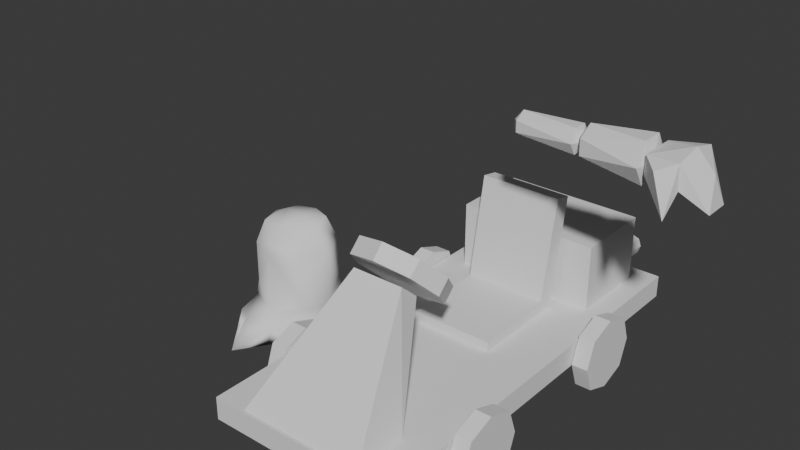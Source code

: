 # Source: the_knight_guy_wKart.blend  (saved by Blender 5.0.119; exported with 4.5.12 LTS)
import bpy
from mathutils import Matrix  # noqa: F401  (used for matrix-valued properties, if any)

bpy.ops.wm.read_factory_settings(use_empty=True)
scene = bpy.context.scene
scene.name = 'Scene'

# ---- collections
col_knight = bpy.data.collections.new('Knight'); scene.collection.children.link(col_knight)
col_body = bpy.data.collections.new('Body'); col_knight.children.link(col_body)
col_arms = bpy.data.collections.new('Arms'); col_knight.children.link(col_arms)
col_arm_l = bpy.data.collections.new('Arm L'); col_arms.children.link(col_arm_l)
col_arm_r = bpy.data.collections.new('Arm R'); col_arms.children.link(col_arm_r)
col_legs = bpy.data.collections.new('Legs'); col_knight.children.link(col_legs)
col_leg_l = bpy.data.collections.new('Leg L'); col_legs.children.link(col_leg_l)
col_leg_r = bpy.data.collections.new('Leg R'); col_legs.children.link(col_leg_r)
col_refrence = bpy.data.collections.new('Refrence'); scene.collection.children.link(col_refrence)
col_armature = bpy.data.collections.new('Armature'); scene.collection.children.link(col_armature)
col_kart_rd = bpy.data.collections.new('Kart rd'); scene.collection.children.link(col_kart_rd)

# ---- materials (node trees are filled in below, after node groups)
mat_material = bpy.data.materials.new('Material')
mat_material.alpha_threshold = 0.0
mat_material.use_backface_culling_lightprobe_volume = False
mat_material.roughness = 0.5
mat_material.line_color = (0.0, 0.0, 0.0, 1.0)

# ---- material node trees
mat_material.use_nodes = True; mat_material.node_tree.nodes.clear()
_N = mat_material.node_tree.nodes; _L = mat_material.node_tree.links
n0 = _N.new('ShaderNodeOutputMaterial'); n0.name = 'Material Output'; n0.location = (200, 100)
n1 = _N.new('ShaderNodeBsdfPrincipled'); n1.name = 'Principled BSDF'; n1.location = (-200, 100)
_L.new(n1.outputs[0], n0.inputs[0])
n0.is_active_output = True

# ---- world
world_world = bpy.data.worlds.new('World'); scene.world = world_world
world_world.use_nodes = True; world_world.node_tree.nodes.clear()
_N = world_world.node_tree.nodes; _L = world_world.node_tree.links
n0 = _N.new('ShaderNodeOutputWorld'); n0.name = 'World Output'; n0.location = (200, 100)
n1 = _N.new('ShaderNodeBackground'); n1.name = 'Background'; n1.location = (-200, 100)
n1.inputs[0].default_value = (0.05088, 0.05088, 0.05088, 1.0)
_L.new(n1.outputs[0], n0.inputs[0])
n0.is_active_output = True
world_world.color = (0.05088, 0.05088, 0.05088)
world_world.sun_shadow_jitter_overblur = 0.0

# ---- meshes
me_roundcube = bpy.data.meshes.new('Roundcube')
me_roundcube.from_pydata([(0.0, 100.0, 203.8), (-70.71, 70.71, 203.8), (2.046e-12, 93.54, 236.0), (-100.0, -0.01066, 203.8), (-70.71, -70.71, 203.8), (-70.16, -0.01016, 262.1), (0.0, -100.0, 203.8), (-2.987e-07, 69.66, 262.8), (-54.09, 54.15, 262.4), (-31.27, -0.01065, 280.2), (7.709e-07, -69.66, 262.8), (-47.84, -54.15, 262.4), (-4.832e-07, -130.2, -1.281), (-66.07, -136.5, -1.281), (-86.47, -87.63, -1.281), (-130.9, -23.84, -1.281), (-119.2, 40.05, -1.281), (-122.7, 89.2, -1.281), (-50.81, 161.0, -1.281), (-3.961e-06, 236.9, -1.281), (40.73, 144.9, 34.6), (0.0, 110.5, 63.94), (-40.73, 144.9, 34.6), (-70.71, 70.71, 97.03), (-71.74, 78.57, 61.23), (-108.9, 37.75, 29.11), (-101.0, -0.01271, 61.72), (-76.18, -82.13, 29.41), (-70.71, -70.71, 97.03), (4.905e-07, -121.6, 32.76), (0.0, -104.7, 62.97), (70.71, 70.71, 203.8), (100.0, -0.01064, 203.8), (70.71, -70.71, 203.8), (70.16, -0.01015, 262.1), (54.09, 54.15, 262.4), (31.27, -0.01064, 280.2), (47.84, -54.15, 262.4), (66.07, -136.5, -1.281), (86.47, -87.63, -1.281), (130.9, -23.84, -1.281), (119.2, 40.05, -1.281), (122.7, 89.2, -1.281), (61.77, 161.0, -1.281), (70.71, 70.71, 97.03), (71.74, 78.57, 61.23), (108.9, 37.75, 29.11), (101.0, -0.01269, 61.72), (76.18, -82.13, 29.41), (70.71, -70.71, 97.03)], [], [(2, 8, 7), (5, 8, 1), (5, 11, 9), (6, 11, 4), (8, 9, 7), (22, 21, 20), (25, 24, 22), (26, 23, 24), (27, 26, 25), (27, 30, 28), (0, 23, 1), (18, 22, 19), (3, 1, 23), (17, 22, 18), (16, 25, 17), (3, 28, 4), (15, 25, 16), (14, 27, 15), (13, 27, 14), (12, 29, 13), (39, 12, 14), (0, 1, 2), (2, 1, 8), (3, 5, 1), (3, 4, 5), (5, 9, 8), (5, 4, 11), (6, 10, 11), (10, 9, 11), (22, 24, 21), (24, 23, 21), (25, 26, 24), (27, 28, 26), (30, 27, 29), (0, 21, 23), (19, 22, 20), (3, 23, 26), (17, 25, 22), (3, 26, 28), (15, 27, 25), (13, 29, 27), (41, 39, 14), (43, 41, 16), (18, 43, 16), (16, 17, 18), (14, 15, 16), (2, 7, 35), (34, 31, 35), (34, 36, 37), (6, 33, 37), (35, 7, 36), (9, 10, 36), (46, 20, 45), (47, 45, 44), (48, 46, 47), (48, 47, 49), (30, 48, 49), (0, 31, 44), (20, 43, 19), (47, 44, 32), (42, 43, 20), (41, 42, 46), (32, 33, 49), (40, 41, 46), (39, 40, 48), (30, 49, 6), (38, 39, 48), (12, 38, 29), (12, 13, 14), (0, 2, 31), (2, 35, 31), (32, 31, 34), (32, 34, 33), (34, 35, 36), (34, 37, 33), (6, 37, 10), (7, 9, 36), (10, 37, 36), (20, 21, 45), (45, 21, 44), (46, 45, 47), (29, 48, 30), (0, 44, 21), (31, 32, 44), (42, 20, 46), (32, 49, 47), (40, 46, 48), (33, 6, 49), (38, 48, 29), (39, 38, 12), (41, 40, 39), (43, 42, 41), (18, 19, 43), (14, 16, 41), (28, 6, 4), (6, 28, 30)])
me_roundcube.polygons.foreach_set('use_smooth', [True] * 96)
_k = set([(12, 13), (12, 38), (13, 14), (14, 15), (15, 16), (16, 17), (17, 18), (18, 19), (19, 43), (38, 39), (39, 40), (40, 41), (41, 42), (42, 43)])
me_roundcube.attributes.new('sharp_edge', 'BOOLEAN', 'EDGE').data.foreach_set('value', [ (min(e.vertices), max(e.vertices)) in _k for e in me_roundcube.edges])
_uv = me_roundcube.uv_layers.new(name='UVMap')
_uv.uv.foreach_set('vector', [0.05454, 0.295, 0.06831, 0.3393, 0.03534, 0.3342, 0.1242, 0.3737, 0.08005, 0.3673, 0.1096, 0.3471, 0.1374, 0.4004, 0.122, 0.4372, 0.1053, 0.4135, 0.1482, 0.5, 0.1104, 0.4667, 0.1496, 0.4678, 0.06831, 0.3393, 0.04187, 0.3769, 0.03534, 0.3342, 0.2324, 0.1045, 0.1665, 0.1167, 0.188, 0.07631, 0.3092, 0.2006, 0.2436, 0.1885, 0.2739, 0.1467, 0.2762, 0.2386, 0.2088, 0.2224, 0.2436, 0.1885, 0.3573, 0.3076, 0.2999, 0.2849, 0.336, 0.2547, 0.3756, 0.3709, 0.3448, 0.4463, 0.3348, 0.3885, 0.04399, 0.236, 0.1734, 0.1803, 0.07817, 0.2644, 0.297, 0.1083, 0.2324, 0.1045, 0.269, 0.03808, 0.1533, 0.3588, 0.1096, 0.3471, 0.1734, 0.1803, 0.3434, 0.1548, 0.2739, 0.1467, 0.297, 0.1083, 0.364, 0.2265, 0.3092, 0.2006, 0.3434, 0.1548, 0.1533, 0.3588, 0.2767, 0.3506, 0.1663, 0.3899, 0.3947, 0.2811, 0.336, 0.2547, 0.364, 0.2265, 0.4122, 0.3517, 0.3573, 0.3076, 0.3947, 0.2811, 0.4367, 0.4184, 0.3756, 0.3709, 0.4122, 0.3517, 0.4396, 0.5, 0.387, 0.4344, 0.4367, 0.4184, 0.4122, 0.6484, 0.4396, 0.5, 0.4122, 0.3517, 0.04399, 0.236, 0.07817, 0.2644, 0.05454, 0.295, 0.05454, 0.295, 0.08938, 0.3162, 0.06831, 0.3393, 0.1533, 0.3588, 0.1242, 0.3737, 0.1096, 0.3471, 0.1533, 0.3588, 0.1663, 0.3899, 0.1374, 0.4004, 0.1242, 0.3737, 0.09221, 0.3909, 0.08005, 0.3673, 0.1374, 0.4004, 0.1506, 0.4322, 0.122, 0.4372, 0.1482, 0.5, 0.1003, 0.5, 0.1104, 0.4667, 0.04943, 0.4728, 0.07778, 0.4406, 0.1104, 0.4667, 0.2324, 0.1045, 0.2044, 0.1461, 0.1665, 0.1167, 0.2044, 0.1461, 0.1734, 0.1803, 0.141, 0.1493, 0.3092, 0.2006, 0.2762, 0.2386, 0.2436, 0.1885, 0.3756, 0.3709, 0.3348, 0.3885, 0.3183, 0.3318, 0.3448, 0.5537, 0.3756, 0.3709, 0.387, 0.5656, 0.04399, 0.236, 0.141, 0.1493, 0.1734, 0.1803, 0.269, 0.03808, 0.2324, 0.1045, 0.188, 0.07631, 0.1533, 0.3588, 0.2088, 0.2224, 0.2599, 0.3087, 0.3434, 0.1548, 0.3092, 0.2006, 0.2739, 0.1467, 0.1533, 0.3588, 0.2599, 0.3087, 0.2767, 0.3506, 0.3947, 0.2811, 0.3573, 0.3076, 0.336, 0.2547, 0.4367, 0.4184, 0.387, 0.4344, 0.3756, 0.3709, 0.364, 0.7735, 0.4122, 0.6484, 0.4122, 0.3517, 0.297, 0.8917, 0.364, 0.7735, 0.364, 0.2265, 0.297, 0.1083, 0.297, 0.8917, 0.364, 0.2265, 0.364, 0.2265, 0.3434, 0.1548, 0.297, 0.1083, 0.4122, 0.3517, 0.3947, 0.2811, 0.364, 0.2265, 0.05453, 0.705, 0.03534, 0.6659, 0.0683, 0.6607, 0.1242, 0.6263, 0.1096, 0.6529, 0.08005, 0.6327, 0.1374, 0.5997, 0.1053, 0.5865, 0.122, 0.5628, 0.1482, 0.5, 0.1496, 0.5323, 0.1104, 0.5333, 0.0683, 0.6607, 0.03534, 0.6659, 0.04186, 0.6232, 0.01607, 0.5663, 0.04943, 0.5273, 0.07778, 0.5594, 0.3092, 0.7994, 0.2738, 0.8534, 0.2436, 0.8115, 0.2762, 0.7615, 0.2436, 0.8115, 0.2088, 0.7777, 0.3573, 0.6924, 0.3359, 0.7453, 0.2998, 0.7151, 0.3348, 0.6115, 0.3183, 0.6682, 0.2767, 0.6494, 0.3448, 0.5537, 0.3348, 0.6115, 0.2912, 0.5983, 0.04398, 0.764, 0.07816, 0.7356, 0.1734, 0.8197, 0.188, 0.07631, 0.297, 0.8917, 0.269, 0.03808, 0.2599, 0.6914, 0.1734, 0.8197, 0.1533, 0.6412, 0.3433, 0.8453, 0.297, 0.8917, 0.2738, 0.8534, 0.364, 0.7735, 0.3433, 0.8453, 0.3092, 0.7994, 0.1533, 0.6412, 0.1663, 0.6102, 0.2767, 0.6494, 0.3947, 0.719, 0.364, 0.7735, 0.3359, 0.7453, 0.4122, 0.6484, 0.3947, 0.719, 0.3573, 0.6924, 0.3448, 0.5537, 0.2912, 0.5983, 0.1825, 0.5, 0.4367, 0.5817, 0.4122, 0.6484, 0.3756, 0.6292, 0.4396, 0.5, 0.4367, 0.5817, 0.387, 0.5656, 0.4396, 0.5, 0.4367, 0.4184, 0.4122, 0.3517, 0.04398, 0.764, 0.05453, 0.705, 0.07816, 0.7356, 0.05453, 0.705, 0.0683, 0.6607, 0.08937, 0.6838, 0.1533, 0.6412, 0.1096, 0.6529, 0.1242, 0.6263, 0.1533, 0.6412, 0.1374, 0.5997, 0.1663, 0.6102, 0.1242, 0.6263, 0.08005, 0.6327, 0.0922, 0.6091, 0.1374, 0.5997, 0.122, 0.5628, 0.1505, 0.5678, 0.1482, 0.5, 0.1104, 0.5333, 0.1003, 0.5, 0.03534, 0.6659, 0.0001002, 0.6148, 0.04186, 0.6232, 0.04943, 0.5273, 0.1104, 0.5333, 0.07778, 0.5594, 0.2324, 0.8955, 0.1665, 0.8833, 0.2044, 0.8539, 0.2044, 0.8539, 0.141, 0.8507, 0.1734, 0.8197, 0.3092, 0.7994, 0.2436, 0.8115, 0.2762, 0.7615, 0.387, 0.5656, 0.3348, 0.6115, 0.3448, 0.5537, 0.04398, 0.764, 0.1734, 0.8197, 0.141, 0.8507, 0.1096, 0.6529, 0.1533, 0.6412, 0.1734, 0.8197, 0.3433, 0.8453, 0.2738, 0.8534, 0.3092, 0.7994, 0.1533, 0.6412, 0.2767, 0.6494, 0.2599, 0.6914, 0.3947, 0.719, 0.3359, 0.7453, 0.3573, 0.6924, 0.1496, 0.5323, 0.1825, 0.5, 0.2767, 0.6494, 0.4367, 0.5817, 0.3756, 0.6292, 0.387, 0.5656, 0.4122, 0.6484, 0.4367, 0.5817, 0.4396, 0.5, 0.364, 0.7735, 0.3947, 0.719, 0.4122, 0.6484, 0.297, 0.8917, 0.3433, 0.8453, 0.364, 0.7735, 0.297, 0.1083, 0.2689, 0.9619, 0.297, 0.8917, 0.4122, 0.3517, 0.364, 0.2265, 0.364, 0.7735, 0.2767, 0.3506, 0.1825, 0.5, 0.1496, 0.4678, 0.1825, 0.5, 0.2767, 0.3506, 0.3448, 0.4463])
me_roundcube.update()
me_roundcube.normals_split_custom_set([tuple(v) for v in zip(*[iter([0.05105, 0.7541, 0.6548, -0.2993, 0.598, 0.7435, -8.655e-09, 0.7388, 0.6739, -0.6603, 0.2905, 0.6926, -0.2993, 0.598, 0.7435, -0.7768, 0.4463, 0.4443, -0.6603, 0.2905, 0.6926, -0.4248, -0.2697, 0.8642, -0.4422, -0.007629, 0.8969, -0.1835, -0.8708, 0.4561, -0.4248, -0.2697, 0.8642, -0.4101, -0.8832, 0.2275, -0.2993, 0.598, 0.7435, -0.4422, -0.007629, 0.8969, -8.655e-09, 0.7388, 0.6739, -0.548, 0.5374, 0.641, 0.02986, 0.8306, 0.556, 0.4391, 0.3155, 0.8412, -0.8963, 0.1155, 0.4282, -0.6909, 0.7165, 0.09634, -0.548, 0.5374, 0.641, -0.977, 0.106, -0.1851, -0.4897, 0.8594, 0.1468, -0.6909, 0.7165, 0.09634, -0.738, -0.6207, 0.2647, -0.977, 0.106, -0.1851, -0.8963, 0.1155, 0.4282, -0.738, -0.6207, 0.2647, 0.3412, -0.9188, 0.1984, -0.5824, -0.7652, 0.2745, -0.08766, 0.996, -0.01618, -0.4897, 0.8594, 0.1468, -0.7768, 0.4463, 0.4443, 0.8687, 0.4633, -0.1749, -0.548, 0.5374, 0.641, -0.6082, -0.5483, 0.574, -0.9227, 0.3012, 0.2407, -0.7768, 0.4463, 0.4443, -0.4897, 0.8594, 0.1468, -0.7206, 0.3394, 0.6046, -0.548, 0.5374, 0.641, 0.8687, 0.4633, -0.1749, -0.9175, 0.01727, 0.3973, -0.8963, 0.1155, 0.4282, -0.7206, 0.3394, 0.6046, -0.9227, 0.3012, 0.2407, -0.5824, -0.7652, 0.2745, -0.4101, -0.8832, 0.2275, -0.801, -0.1741, 0.5728, -0.8963, 0.1155, 0.4282, -0.9175, 0.01727, 0.3973, -0.8191, -0.4502, 0.3555, -0.738, -0.6207, 0.2647, -0.801, -0.1741, 0.5728, -0.4444, -0.739, 0.5064, -0.738, -0.6207, 0.2647, -0.8191, -0.4502, 0.3555, -6.841e-05, -0.9698, 0.2441, -0.2849, -0.853, 0.4374, -0.4444, -0.739, 0.5064, 4.533e-10, 0.0, -1.0, 6.593e-05, -0.001581, -1.0, -8.187e-05, -0.0007626, -1.0, -0.08766, 0.996, -0.01618, -0.7768, 0.4463, 0.4443, 0.05105, 0.7541, 0.6548, 0.05105, 0.7541, 0.6548, -0.7768, 0.4463, 0.4443, -0.2993, 0.598, 0.7435, -0.9227, 0.3012, 0.2407, -0.6603, 0.2905, 0.6926, -0.7768, 0.4463, 0.4443, -0.9227, 0.3012, 0.2407, -0.4101, -0.8832, 0.2275, -0.6603, 0.2905, 0.6926, -0.6603, 0.2905, 0.6926, -0.4422, -0.007629, 0.8969, -0.2993, 0.598, 0.7435, -0.6603, 0.2905, 0.6926, -0.4101, -0.8832, 0.2275, -0.4248, -0.2697, 0.8642, -0.1835, -0.8708, 0.4561, -0.2311, -0.6156, 0.7534, -0.4248, -0.2697, 0.8642, -0.2311, -0.6156, 0.7534, -0.4422, -0.007629, 0.8969, -0.4248, -0.2697, 0.8642, -0.548, 0.5374, 0.641, -0.6909, 0.7165, 0.09634, 0.02986, 0.8306, 0.556, -0.6909, 0.7165, 0.09634, -0.4897, 0.8594, 0.1468, 0.02986, 0.8306, 0.556, -0.8963, 0.1155, 0.4282, -0.977, 0.106, -0.1851, -0.6909, 0.7165, 0.09634, -0.738, -0.6207, 0.2647, -0.5824, -0.7652, 0.2745, -0.977, 0.106, -0.1851, 0.3412, -0.9188, 0.1984, -0.738, -0.6207, 0.2647, -0.2849, -0.853, 0.4374, -0.08766, 0.996, -0.01618, 0.02986, 0.8306, 0.556, -0.4897, 0.8594, 0.1468, -0.6082, -0.5483, 0.574, -0.548, 0.5374, 0.641, 0.4391, 0.3155, 0.8412, -0.9227, 0.3012, 0.2407, -0.4897, 0.8594, 0.1468, -0.977, 0.106, -0.1851, -0.7206, 0.3394, 0.6046, -0.8963, 0.1155, 0.4282, -0.548, 0.5374, 0.641, -0.9227, 0.3012, 0.2407, -0.977, 0.106, -0.1851, -0.5824, -0.7652, 0.2745, -0.801, -0.1741, 0.5728, -0.738, -0.6207, 0.2647, -0.8963, 0.1155, 0.4282, -0.4444, -0.739, 0.5064, -0.2849, -0.853, 0.4374, -0.738, -0.6207, 0.2647, -0.0816, 0.02787, -0.9963, 4.533e-10, 0.0, -1.0, -8.187e-05, -0.0007626, -1.0, 0.6008, -0.7086, 0.3701, -0.0816, 0.02787, -0.9963, 0.08114, 0.02919, -0.9963, -0.5819, -0.6638, 0.4698, 0.6008, -0.7086, 0.3701, 0.08114, 0.02919, -0.9963, 0.08114, 0.02919, -0.9963, -0.07596, -0.0004106, -0.9971, -0.5819, -0.6638, 0.4698, -8.187e-05, -0.0007626, -1.0, -0.1044, -0.03368, -0.994, 0.08114, 0.02919, -0.9963, 0.05105, 0.7541, 0.6548, -8.655e-09, 0.7388, 0.6739, 0.3614, 0.6807, 0.6373, 0.8161, 0.2508, 0.5206, 0.6209, 0.5899, 0.5162, 0.3614, 0.6807, 0.6373, 0.8161, 0.2508, 0.5206, 0.2692, -0.2568, 0.9282, 0.6224, -0.2587, 0.7387, -0.1835, -0.8708, 0.4561, 0.5865, -0.6109, 0.5317, 0.6224, -0.2587, 0.7387, 0.3614, 0.6807, 0.6373, -8.655e-09, 0.7388, 0.6739, 0.2692, -0.2568, 0.9282, -0.4422, -0.007629, 0.8969, -0.2311, -0.6156, 0.7534, 0.2692, -0.2568, 0.9282, 0.8415, 0.06367, 0.5365, 0.4391, 0.3155, 0.8412, 0.8458, 0.5259, 0.08956, 0.9339, 0.04088, 0.3552, 0.8458, 0.5259, 0.08956, 0.497, 0.8579, 0.1307, 0.7796, -0.4492, 0.4365, 0.8415, 0.06367, 0.5365, 0.9339, 0.04088, 0.3552, 0.7796, -0.4492, 0.4365, 0.9339, 0.04088, 0.3552, 0.8949, -0.4229, 0.1424, 0.3412, -0.9188, 0.1984, 0.7796, -0.4492, 0.4365, 0.8949, -0.4229, 0.1424, -0.08766, 0.996, -0.01618, 0.6209, 0.5899, 0.5162, 0.497, 0.8579, 0.1307, 0.4391, 0.3155, 0.8412, -0.8309, 0.5194, -0.1998, -0.6082, -0.5483, 0.574, 0.9339, 0.04088, 0.3552, 0.497, 0.8579, 0.1307, 1.0, -5.448e-05, 0.008898, 0.7147, 0.322, 0.6209, -0.8309, 0.5194, -0.1998, 0.4391, 0.3155, 0.8412, 0.9175, 0.01711, 0.3973, 0.7147, 0.322, 0.6209, 0.8415, 0.06367, 0.5365, 1.0, -5.448e-05, 0.008898, 0.5865, -0.6109, 0.5317, 0.8949, -0.4229, 0.1424, 0.8012, -0.1742, 0.5725, 0.9175, 0.01711, 0.3973, 0.8415, 0.06367, 0.5365, 0.8191, -0.4502, 0.3555, 0.8012, -0.1742, 0.5725, 0.7796, -0.4492, 0.4365, 0.3412, -0.9188, 0.1984, 0.8949, -0.4229, 0.1424, -0.1835, -0.8708, 0.4561, 0.4444, -0.739, 0.5063, 0.8191, -0.4502, 0.3555, 0.7796, -0.4492, 0.4365, -6.841e-05, -0.9698, 0.2441, 0.4444, -0.739, 0.5063, -0.2849, -0.853, 0.4374, 6.593e-05, -0.001581, -1.0, -0.086, -0.1306, -0.9877, -8.187e-05, -0.0007626, -1.0, -0.08766, 0.996, -0.01618, 0.05105, 0.7541, 0.6548, 0.6209, 0.5899, 0.5162, 0.05105, 0.7541, 0.6548, 0.3614, 0.6807, 0.6373, 0.6209, 0.5899, 0.5162, 1.0, -5.448e-05, 0.008898, 0.6209, 0.5899, 0.5162, 0.8161, 0.2508, 0.5206, 1.0, -5.448e-05, 0.008898, 0.8161, 0.2508, 0.5206, 0.5865, -0.6109, 0.5317, 0.8161, 0.2508, 0.5206, 0.3614, 0.6807, 0.6373, 0.2692, -0.2568, 0.9282, 0.8161, 0.2508, 0.5206, 0.6224, -0.2587, 0.7387, 0.5865, -0.6109, 0.5317, -0.1835, -0.8708, 0.4561, 0.6224, -0.2587, 0.7387, -0.2311, -0.6156, 0.7534, -8.655e-09, 0.7388, 0.6739, -0.4422, -0.007629, 0.8969, 0.2692, -0.2568, 0.9282, -0.2311, -0.6156, 0.7534, 0.6224, -0.2587, 0.7387, 0.2692, -0.2568, 0.9282, 0.4391, 0.3155, 0.8412, 0.02986, 0.8306, 0.556, 0.8458, 0.5259, 0.08956, 0.8458, 0.5259, 0.08956, 0.02986, 0.8306, 0.556, 0.497, 0.8579, 0.1307, 0.8415, 0.06367, 0.5365, 0.8458, 0.5259, 0.08956, 0.9339, 0.04088, 0.3552, -0.2849, -0.853, 0.4374, 0.7796, -0.4492, 0.4365, 0.3412, -0.9188, 0.1984, -0.08766, 0.996, -0.01618, 0.497, 0.8579, 0.1307, 0.02986, 0.8306, 0.556, 0.6209, 0.5899, 0.5162, 1.0, -5.448e-05, 0.008898, 0.497, 0.8579, 0.1307, 0.7147, 0.322, 0.6209, 0.4391, 0.3155, 0.8412, 0.8415, 0.06367, 0.5365, 1.0, -5.448e-05, 0.008898, 0.8949, -0.4229, 0.1424, 0.9339, 0.04088, 0.3552, 0.8012, -0.1742, 0.5725, 0.8415, 0.06367, 0.5365, 0.7796, -0.4492, 0.4365, 0.5865, -0.6109, 0.5317, -0.1835, -0.8708, 0.4561, 0.8949, -0.4229, 0.1424, 0.4444, -0.739, 0.5063, 0.7796, -0.4492, 0.4365, -0.2849, -0.853, 0.4374, 4.533e-10, 0.0, -1.0, 0.08604, -0.1307, -0.9877, 6.593e-05, -0.001581, -1.0, -0.0816, 0.02787, -0.9963, 0.1047, -0.03376, -0.9939, 4.533e-10, 0.0, -1.0, 0.6008, -0.7086, 0.3701, 0.07595, -0.002959, -0.9971, -0.0816, 0.02787, -0.9963, -0.5819, -0.6638, 0.4698, 0.5739, -0.7046, -0.4173, 0.6008, -0.7086, 0.3701, -8.187e-05, -0.0007626, -1.0, 0.08114, 0.02919, -0.9963, -0.0816, 0.02787, -0.9963, -0.5824, -0.7652, 0.2745, -0.1835, -0.8708, 0.4561, -0.4101, -0.8832, 0.2275, -0.1835, -0.8708, 0.4561, -0.5824, -0.7652, 0.2745, 0.3412, -0.9188, 0.1984])] * 3)])
me_cube_005 = bpy.data.meshes.new('Cube.005')
me_cube_005.from_pydata([(-1.007, -0.4275, -0.4983), (-1.007, 0.4281, -0.4983), (0.5261, -0.8072, -0.7444), (0.7038, -0.8556, 0.9306), (0.5262, 0.8072, -0.7447), (0.7038, 0.8557, 0.9306), (-0.146, 1.112, -0.113), (-0.146, -1.11, -0.113), (-0.146, -1.11, 0.9306), (0.7485, 0.8558, -0.113), (0.7485, -0.856, -0.113), (0.8019, 0.0, -1.144), (-0.1568, 0.5189, -0.8896), (1.413, 0.0, -0.2581), (-0.1461, 1.112, 0.9306), (0.7495, -0.941, 0.9306), (0.7496, -0.9412, -0.113), (0.7496, 0.9411, -0.113), (0.7495, 0.9411, 0.9306), (-0.1568, -0.5189, -0.8894), (1.019, -0.3155, -0.113), (1.019, 0.3155, -0.113), (1.083, 0.0, -0.5739), (0.9519, -0.3154, 0.9306), (0.9519, 0.3153, 0.9306), (1.129, 0.3154, 0.9306), (1.129, -0.3154, 0.9306), (1.128, -0.3155, -0.113), (1.128, 0.3155, -0.113), (0.4859, 0.3327, 1.84), (0.7712, 0.8557, 1.359), (0.4859, -0.3327, 1.84), (-1.215, -1.001, 0.6722), (-1.506, 0.8477, 1.543), (0.7712, -0.8556, 1.359), (-0.6353, 1.11, 1.697), (1.123, -4.53e-06, 1.359), (-1.422, 1.454, -0.707), (-1.421, -1.465, -0.707), (-2.106, 0.01695, -0.1905), (-2.186, -0.5049, 1.267), (-1.545, 0.01678, 0.6757), (-1.558, -1.302, 1.819), (-1.107, 1.148, 0.3744), (-1.847, 1.807, 1.551), (-2.077, 1.143, 2.237), (-1.426, -0.501, 1.545)], [], [(34, 42, 8), (6, 1, 37), (0, 19, 7), (24, 5, 30), (32, 8, 42), (19, 2, 7), (21, 13, 22), (7, 10, 16), (6, 37, 43), (3, 8, 15), (9, 6, 17), (15, 7, 16), (6, 18, 17), (14, 5, 18), (22, 13, 20), (11, 19, 12), (12, 0, 1), (6, 4, 12), (1, 6, 12), (22, 2, 11), (4, 22, 11), (6, 9, 4), (20, 10, 22), (2, 10, 7), (21, 20, 13), (14, 43, 44), (27, 20, 21, 28), (23, 26, 25, 24), (23, 3, 15, 26), (30, 14, 44), (23, 36, 34), (5, 24, 25, 18), (10, 20, 27, 16), (21, 9, 17, 28), (27, 15, 16), (18, 28, 17), (1, 0, 39), (35, 29, 30), (31, 36, 29), (35, 33, 45), (30, 29, 36), (36, 31, 34), (3, 34, 8), (7, 8, 32), (30, 44, 35), (41, 32, 40), (33, 35, 44), (14, 6, 43), (0, 7, 38), (46, 31, 45), (34, 31, 42), (24, 30, 36), (5, 14, 30), (23, 34, 3), (23, 24, 36), (39, 0, 41), (39, 41, 1), (15, 8, 7), (6, 14, 18), (27, 25, 26), (27, 28, 25), (18, 25, 28), (41, 44, 43), (32, 46, 40), (41, 33, 44), (32, 42, 46), (29, 35, 45), (31, 29, 45), (33, 41, 45), (41, 43, 37), (27, 26, 15), (38, 32, 41), (7, 32, 38), (1, 41, 37), (38, 41, 0), (12, 4, 11), (11, 2, 19), (2, 22, 10), (46, 45, 41), (46, 41, 40), (46, 42, 31), (21, 22, 9), (4, 9, 22), (12, 19, 0)])
_uv = me_cube_005.uv_layers.new(name='UVMap')
_uv.uv.foreach_set('vector', [0.625, 0.75, 0.75, 0.75, 0.625, 0.75, 0.4062, 0.375, 0.4062, 0.25, 0.4062, 0.375, 0.125, 0.6875, 0.25, 0.6875, 0.25, 0.75, 0.625, 0.5764, 0.625, 0.5, 0.625, 0.5, 0.5938, 0.0, 0.5938, 0.0, 0.5938, 0.0, 0.25, 0.6875, 0.375, 0.75, 0.25, 0.75, 0.4062, 0.5625, 0.4062, 0.625, 0.3906, 0.625, 0.4062, 0.875, 0.4062, 0.75, 0.4062, 0.75, 0.5469, 0.375, 0.5, 0.375, 0.5469, 0.375, 0.625, 0.75, 0.5938, 0.875, 0.625, 0.75, 0.4062, 0.5, 0.4062, 0.375, 0.4062, 0.5, 0.5938, 0.75, 0.5469, 0.875, 0.5469, 0.75, 0.5469, 0.375, 0.5938, 0.5, 0.5469, 0.5, 0.5938, 0.375, 0.5938, 0.5, 0.5938, 0.5, 0.3906, 0.625, 0.4062, 0.625, 0.3906, 0.6875, 0.375, 0.625, 0.25, 0.6875, 0.25, 0.625, 0.25, 0.625, 0.125, 0.6875, 0.125, 0.625, 0.25, 0.5, 0.375, 0.5625, 0.25, 0.5625, 0.125, 0.5, 0.25, 0.5, 0.25, 0.5625, 0.3906, 0.625, 0.375, 0.6875, 0.375, 0.625, 0.375, 0.5625, 0.3906, 0.625, 0.375, 0.625, 0.3906, 0.375, 0.3906, 0.5, 0.375, 0.5, 0.3906, 0.6875, 0.4375, 0.75, 0.3906, 0.625, 0.375, 0.75, 0.3906, 0.75, 0.375, 0.875, 0.5, 0.5813, 0.4836, 0.6655, 0.4375, 0.625, 0.5938, 0.375, 0.5938, 0.375, 0.5938, 0.375, 0.4905, 0.663, 0.4836, 0.6655, 0.5, 0.5813, 0.5, 0.587, 0.625, 0.6736, 0.625, 0.667, 0.625, 0.583, 0.625, 0.5764, 0.625, 0.6736, 0.625, 0.75, 0.625, 0.75, 0.625, 0.667, 0.5938, 0.5, 0.5938, 0.375, 0.5938, 0.375, 0.625, 0.6736, 0.625, 0.6736, 0.625, 0.75, 0.625, 0.5, 0.625, 0.5764, 0.625, 0.583, 0.625, 0.5, 0.4375, 0.75, 0.4836, 0.6655, 0.4905, 0.663, 0.4375, 0.75, 0.5, 0.5813, 0.5, 0.5, 0.5, 0.5, 0.5, 0.587, 0.5422, 0.665, 0.5938, 0.75, 0.5469, 0.75, 0.5938, 0.5, 0.5469, 0.585, 0.5469, 0.5, 0.4061, 0.1286, 0.4062, 0.1178, 0.4061, 0.1286, 0.5938, 0.375, 0.625, 0.375, 0.5938, 0.5, 0.75, 0.6639, 0.625, 0.5764, 0.75, 0.5861, 0.5938, 0.375, 0.625, 0.25, 0.5938, 0.375, 0.625, 0.5, 0.75, 0.5861, 0.625, 0.5764, 0.625, 0.6736, 0.75, 0.75, 0.625, 0.75, 0.625, 0.75, 0.625, 0.75, 0.5938, 0.875, 0.5469, 0.875, 0.5938, 0.875, 0.5469, 1.0, 0.5938, 0.5, 0.5938, 0.375, 0.5938, 0.375, 0.5469, 0.0625, 0.5469, 0.0, 0.5469, 0.0625, 0.625, 0.25, 0.5938, 0.375, 0.625, 0.25, 0.5938, 0.375, 0.5469, 0.375, 0.5938, 0.375, 0.3906, 1.0, 0.4062, 0.875, 0.3906, 1.0, 0.875, 0.6726, 0.75, 0.6639, 0.875, 0.6726, 0.625, 0.75, 0.75, 0.75, 0.75, 0.75, 0.625, 0.5764, 0.625, 0.5, 0.625, 0.5764, 0.5938, 0.5, 0.5938, 0.375, 0.5938, 0.5, 0.625, 0.6736, 0.625, 0.75, 0.625, 0.75, 0.625, 0.6736, 0.625, 0.5764, 0.625, 0.6736, 0.5, 0.1178, 0.4062, 0.1178, 0.5474, 0.1176, 0.5, 0.1178, 0.5469, 0.1316, 0.3906, 0.2187, 0.5938, 0.75, 0.5938, 0.875, 0.5469, 0.875, 0.5469, 0.375, 0.5938, 0.375, 0.5938, 0.5, 0.5422, 0.665, 0.5938, 0.583, 0.5938, 0.667, 0.5422, 0.665, 0.5469, 0.585, 0.5938, 0.583, 0.5938, 0.5, 0.5938, 0.583, 0.5469, 0.585, 0.5469, 0.1875, 0.5938, 0.25, 0.5469, 0.25, 0.5938, 0.09677, 0.875, 0.6726, 0.5938, 0.09677, 0.5938, 0.131, 0.5938, 0.131, 0.5938, 0.131, 0.5938, 0.09677, 0.5938, 0.0, 0.875, 0.6726, 0.625, 0.375, 0.5938, 0.375, 0.625, 0.375, 0.75, 0.6639, 0.75, 0.5861, 0.75, 0.6639, 0.5938, 0.131, 0.5938, 0.131, 0.875, 0.6726, 0.5469, 0.1875, 0.5469, 0.25, 0.5235, 0.2188, 0.5422, 0.665, 0.5938, 0.667, 0.5938, 0.75, 0.5, 0.0, 0.5469, 0.0, 0.5469, 0.0625, 0.5469, 0.875, 0.5469, 1.0, 0.5, 1.0, 0.3906, 0.2187, 0.5469, 0.1875, 0.5235, 0.2188, 0.5, 0.0, 0.5469, 0.0625, 0.4062, 0.1178, 0.25, 0.5625, 0.375, 0.5625, 0.375, 0.625, 0.375, 0.625, 0.375, 0.6875, 0.25, 0.6875, 0.375, 0.6875, 0.3906, 0.625, 0.4375, 0.75, 0.875, 0.6726, 0.875, 0.6726, 0.5938, 0.131, 0.875, 0.6726, 0.5938, 0.131, 0.875, 0.6726, 0.875, 0.6726, 0.5938, 0.0, 0.75, 0.75, 0.4062, 0.5625, 0.3906, 0.625, 0.5, 0.5, 0.375, 0.5625, 0.5, 0.5, 0.3906, 0.625, 0.25, 0.625, 0.25, 0.6875, 0.125, 0.6875])
me_cube_005.update()
me_cube_003 = bpy.data.meshes.new('Cube.003')
me_cube_003.from_pydata([(-0.3824, -0.7254, -0.6274), (-0.5864, -0.6764, 0.6856), (-0.3824, 0.7361, -0.6274), (-0.5864, 0.6723, 0.6856), (0.4818, -0.6997, -0.6275), (0.4818, 0.7149, -0.6275), (-0.7064, -0.5044, 0.1515), (-0.7064, 0.5016, 0.1515), (0.7603, 0.5016, 0.1474), (0.7603, -0.5044, 0.1474), (-0.6517, 0.0002448, -0.6272), (0.5952, 0.0002448, -0.6268), (0.731, 0.6723, 0.6834), (0.731, -0.6764, 0.6834), (0.04509, -0.743, 0.1535), (0.04509, 0.7408, 0.1535), (0.04494, 0.6197, 0.8908), (0.04494, -0.6238, 0.8908), (0.003575, 0.0002448, -0.9359)], [], [(15, 3, 12), (1, 14, 13), (14, 1, 6), (18, 11, 4), (0, 14, 6), (11, 9, 4), (5, 15, 8), (5, 8, 11), (11, 8, 9), (16, 3, 1, 17), (5, 11, 18), (15, 12, 8), (12, 9, 8), (6, 3, 7), (2, 5, 18), (12, 16, 17, 13), (3, 16, 12), (2, 15, 5), (4, 9, 14), (13, 17, 1), (18, 4, 0), (13, 14, 9), (7, 3, 15), (10, 18, 0), (2, 7, 15), (2, 18, 10), (4, 14, 0), (10, 6, 7), (0, 6, 10), (10, 7, 2), (12, 13, 9), (6, 1, 3)])
_uv = me_cube_003.uv_layers.new(name='UVMap')
_uv.uv.foreach_set('vector', [0.5, 0.3125, 0.75, 0.5, 0.625, 0.5833, 0.625, 0.75, 0.5, 0.9375, 0.625, 0.6667, 0.5, 0.9375, 0.625, 1.0, 0.5, 1.0, 0.25, 0.6667, 0.375, 0.6667, 0.25, 0.75, 0.375, 0.9375, 0.5, 0.9375, 0.5, 1.0, 0.375, 0.6667, 0.5, 0.75, 0.375, 0.75, 0.375, 0.375, 0.5, 0.375, 0.5, 0.5, 0.375, 0.5, 0.5, 0.5833, 0.375, 0.5833, 0.375, 0.5833, 0.5, 0.5833, 0.5, 0.6667, 0.8125, 0.5833, 0.875, 0.5833, 0.875, 0.6667, 0.8125, 0.6667, 0.375, 0.5, 0.375, 0.5833, 0.25, 0.5833, 0.5, 0.3125, 0.625, 0.5833, 0.5, 0.5833, 0.625, 0.5833, 0.5, 0.6667, 0.5, 0.5833, 0.5, 0.08333, 0.625, 0.1667, 0.5, 0.1667, 0.1875, 0.5, 0.25, 0.5, 0.1875, 0.5833, 0.625, 0.5833, 0.75, 0.5833, 0.75, 0.6667, 0.625, 0.6667, 0.75, 0.5, 0.75, 0.5833, 0.625, 0.5833, 0.375, 0.3125, 0.5, 0.375, 0.375, 0.375, 0.375, 0.75, 0.5, 0.75, 0.5, 0.875, 0.625, 0.6667, 0.75, 0.6667, 0.625, 0.75, 0.25, 0.6667, 0.25, 0.75, 0.1875, 0.75, 0.625, 0.6667, 0.5, 0.9375, 0.5, 0.75, 0.5, 0.25, 0.625, 0.3125, 0.5, 0.3125, 0.125, 0.6667, 0.1875, 0.6667, 0.125, 0.75, 0.4375, 0.25, 0.5, 0.25, 0.5, 0.3125, 0.1875, 0.5, 0.1875, 0.5833, 0.125, 0.5833, 0.375, 0.875, 0.5, 0.9375, 0.375, 0.9375, 0.375, 0.08333, 0.4375, 0.08333, 0.4375, 0.1667, 0.4375, 0.0, 0.4375, 0.08333, 0.375, 0.08333, 0.375, 0.1667, 0.4375, 0.1667, 0.375, 0.25, 0.625, 0.5833, 0.625, 0.6667, 0.5, 0.6667, 0.5, 0.08333, 0.625, 0.08333, 0.625, 0.1667])
me_cube_003.update()
me_cube = bpy.data.meshes.new('Cube')
me_cube.from_pydata([(0.2842, 0.9294, 0.7587), (0.2842, 0.7558, -0.003808), (0.2842, -0.9294, 0.7587), (0.2842, -0.7558, -0.003808), (-0.2854, 0.9974, 0.83), (-0.2854, 0.7558, -0.003808), (-0.2854, -0.9974, 0.83), (-0.2854, -0.7558, -0.003808), (-0.4595, 5.82e-10, -0.1625), (0.4584, -0.6229, 0.7185), (0.4584, -0.4752, -0.1625), (-0.5613, 2.244e-09, 0.5863), (-0.4595, -0.7068, 0.8759), (-0.4595, 0.7068, 0.8759), (0.4584, 0.4752, -0.1625), (0.4584, 0.6229, 0.7185), (-0.000555, -0.4752, -0.2552), (-0.000555, 2.495e-09, 1.093), (-0.000555, -0.7238, 0.9768), (-0.000555, 0.7238, 0.9768), (-0.000555, 0.4752, -0.2552)], [], [(18, 6, 2), (13, 4, 5), (16, 3, 7), (14, 16, 20), (12, 11, 7), (13, 17, 19), (14, 9, 10), (5, 4, 1), (9, 3, 10), (6, 12, 7), (17, 12, 18), (1, 15, 14), (4, 19, 0), (1, 20, 5), (11, 13, 5), (5, 20, 8), (3, 6, 7), (15, 17, 9), (16, 7, 8), (18, 2, 9), (18, 12, 6), (16, 10, 3), (14, 10, 16), (12, 13, 11), (8, 7, 11), (14, 15, 9), (9, 2, 3), (6, 3, 2), (11, 5, 8), (1, 0, 15), (4, 13, 19), (1, 14, 20), (13, 12, 17), (17, 18, 9), (4, 0, 1), (15, 19, 17), (20, 16, 8), (15, 0, 19)])
_uv = me_cube.uv_layers.new(name='UVMap')
_uv.uv.foreach_set('vector', [0.75, 0.6875, 0.875, 0.75, 0.75, 0.75, 0.625, 0.1875, 0.5, 0.25, 0.5, 0.1875, 0.25, 0.6875, 0.375, 0.75, 0.25, 0.75, 0.375, 0.5625, 0.25, 0.625, 0.25, 0.5625, 0.625, 0.0625, 0.5, 0.125, 0.5, 0.0625, 0.875, 0.5625, 0.75, 0.625, 0.75, 0.5625, 0.375, 0.5625, 0.5, 0.625, 0.375, 0.625, 0.5, 0.1875, 0.5, 0.25, 0.375, 0.5, 0.5, 0.6875, 0.375, 0.75, 0.375, 0.6875, 0.5, 0.0, 0.625, 0.0625, 0.5, 0.0625, 0.75, 0.625, 0.875, 0.6875, 0.75, 0.6875, 0.375, 0.5, 0.5, 0.5625, 0.375, 0.5625, 0.875, 0.5, 0.75, 0.5625, 0.75, 0.5, 0.375, 0.5, 0.25, 0.5625, 0.25, 0.5, 0.5, 0.125, 0.625, 0.1875, 0.5, 0.1875, 0.125, 0.5, 0.25, 0.5625, 0.125, 0.5625, 0.375, 0.75, 0.5, 0.0, 0.25, 0.75, 0.625, 0.5625, 0.75, 0.625, 0.625, 0.625, 0.25, 0.6875, 0.125, 0.75, 0.125, 0.6875, 0.75, 0.6875, 0.625, 0.75, 0.625, 0.6875, 0.75, 0.6875, 0.875, 0.6875, 0.875, 0.75, 0.25, 0.6875, 0.375, 0.6875, 0.375, 0.75, 0.375, 0.5625, 0.375, 0.625, 0.25, 0.625, 0.625, 0.0625, 0.625, 0.1875, 0.5, 0.125, 0.375, 0.0625, 0.5, 0.0625, 0.5, 0.125, 0.375, 0.5625, 0.5, 0.5625, 0.5, 0.625, 0.5, 0.6875, 0.5, 0.75, 0.375, 0.75, 0.5, 0.0, 0.375, 0.75, 0.5, 0.75, 0.5, 0.125, 0.5, 0.1875, 0.375, 0.1875, 0.375, 0.5, 0.5, 0.5, 0.5, 0.5625, 0.875, 0.5, 0.875, 0.5625, 0.75, 0.5625, 0.375, 0.5, 0.375, 0.5625, 0.25, 0.5625, 0.875, 0.5625, 0.875, 0.6875, 0.75, 0.625, 0.75, 0.625, 0.75, 0.6875, 0.625, 0.6875, 0.5, 0.25, 0.5, 0.5, 0.375, 0.5, 0.625, 0.5625, 0.75, 0.5625, 0.75, 0.625, 0.25, 0.5625, 0.25, 0.625, 0.125, 0.625, 0.625, 0.5625, 0.625, 0.5, 0.75, 0.5625])
me_cube.materials.append(mat_material)
me_cube.use_mirror_vertex_groups = False
me_cube.update()
me_cube_006 = bpy.data.meshes.new('Cube.006')
me_cube_006.from_pydata([(-0.6738, -0.05504, -0.6073), (-0.2943, 0.1208, 0.2128), (0.0, 0.9134, 0.02233), (0.6738, -0.05504, -0.6073), (0.2943, 0.1208, 0.2128), (0.2944, -0.3926, -0.06815), (-0.2944, -0.3926, -0.06815)], [], [(1, 4, 2), (6, 4, 1), (2, 6, 0), (4, 3, 2), (2, 3, 5), (0, 1, 2), (5, 6, 2), (6, 5, 4), (4, 5, 3), (0, 6, 1)])
_uv = me_cube_006.uv_layers.new(name='UVMap')
_uv.uv.foreach_set('vector', [0.8046, 0.625, 0.6954, 0.625, 0.6954, 0.5, 0.8046, 0.75, 0.6954, 0.625, 0.8046, 0.625, 0.1954, 0.5, 0.1953, 0.75, 0.125, 0.75, 0.6954, 0.625, 0.625, 0.75, 0.6954, 0.5, 0.375, 0.5, 0.375, 0.75, 0.3047, 0.75, 0.875, 0.75, 0.8398, 0.625, 0.875, 0.5, 0.3047, 0.75, 0.1953, 0.75, 0.1954, 0.5, 0.8046, 0.75, 0.6954, 0.75, 0.6954, 0.625, 0.6954, 0.625, 0.6954, 0.75, 0.625, 0.75, 0.875, 0.75, 0.8046, 0.75, 0.8398, 0.625])
me_cube_006.update()
me_cube_021 = bpy.data.meshes.new('Cube.021')
me_cube_021.from_pydata([(-0.6738, -0.05504, -0.6073), (-0.2943, 0.1208, 0.2128), (0.0, 0.9134, 0.02233), (0.6738, -0.05504, -0.6073), (0.2943, 0.1208, 0.2128), (0.2944, -0.3926, -0.06815), (-0.2944, -0.3926, -0.06815)], [], [(1, 4, 2), (6, 4, 1), (2, 6, 0), (4, 3, 2), (2, 3, 5), (0, 1, 2), (5, 6, 2), (6, 5, 4), (4, 5, 3), (0, 6, 1)])
_uv = me_cube_021.uv_layers.new(name='UVMap')
_uv.uv.foreach_set('vector', [0.8046, 0.625, 0.6954, 0.625, 0.6954, 0.5, 0.8046, 0.75, 0.6954, 0.625, 0.8046, 0.625, 0.1954, 0.5, 0.1953, 0.75, 0.125, 0.75, 0.6954, 0.625, 0.625, 0.75, 0.6954, 0.5, 0.375, 0.5, 0.375, 0.75, 0.3047, 0.75, 0.875, 0.75, 0.8398, 0.625, 0.875, 0.5, 0.3047, 0.75, 0.1953, 0.75, 0.1954, 0.5, 0.8046, 0.75, 0.6954, 0.75, 0.6954, 0.625, 0.6954, 0.625, 0.6954, 0.75, 0.625, 0.75, 0.875, 0.75, 0.8046, 0.75, 0.8398, 0.625])
me_cube_021.update()
me_cube_002 = bpy.data.meshes.new('Cube.002')
me_cube_002.from_pydata([(-0.2534, -0.7037, -0.0644), (-0.2534, -0.7037, 0.3349), (-0.1323, 0.5557, -0.5296), (0.573, -0.7037, 0.3349), (0.573, -0.7037, -0.0644), (0.4407, 0.5557, -0.5296), (-0.4452, 0.03917, -0.1256), (-0.4452, 0.03917, 0.3961), (0.7008, 0.03917, -0.1256), (0.7008, 0.007216, 0.3961), (0.1278, 0.4344, 0.1121), (0.1278, 0.03917, -0.1256), (1.148, 0.01425, -0.5465), (0.118, 0.03531, 0.5389), (0.0, -0.1759, -0.04117), (0.8876, -0.3804, 0.2066)], [], [(6, 7, 2), (9, 13, 3), (4, 8, 12), (14, 4, 0), (13, 7, 1), (2, 7, 10), (5, 11, 2), (5, 9, 8), (2, 11, 6), (5, 10, 9), (3, 13, 1), (6, 14, 0), (4, 3, 1, 0), (0, 1, 7, 6), (9, 3, 15), (15, 4, 12), (8, 9, 12), (14, 8, 4), (5, 2, 10), (5, 8, 11), (11, 8, 14), (10, 7, 13), (3, 4, 15), (9, 15, 12), (6, 11, 14), (9, 10, 13)])
_uv = me_cube_002.uv_layers.new(name='UVMap')
_uv.uv.foreach_set('vector', [0.375, 0.125, 0.625, 0.125, 0.375, 0.25, 0.625, 0.6562, 0.75, 0.6875, 0.625, 0.6875, 0.375, 0.75, 0.375, 0.625, 0.375, 0.75, 0.25, 0.6875, 0.375, 0.75, 0.25, 0.75, 0.75, 0.6875, 0.875, 0.6875, 0.75, 0.75, 0.875, 0.5, 0.875, 0.625, 0.75, 0.625, 0.375, 0.5, 0.25, 0.625, 0.25, 0.5, 0.625, 0.5, 0.625, 0.625, 0.375, 0.625, 0.25, 0.5, 0.25, 0.625, 0.125, 0.625, 0.625, 0.5, 0.75, 0.625, 0.625, 0.625, 0.625, 0.6875, 0.75, 0.6875, 0.75, 0.75, 0.125, 0.6875, 0.25, 0.6875, 0.125, 0.75, 0.375, 0.75, 0.625, 0.75, 0.625, 0.875, 0.375, 0.875, 0.375, 0.0, 0.625, 0.0, 0.625, 0.0625, 0.375, 0.0625, 0.625, 0.6562, 0.625, 0.75, 0.625, 0.6875, 0.625, 0.75, 0.5, 0.75, 0.625, 0.75, 0.375, 0.625, 0.625, 0.625, 0.375, 0.625, 0.25, 0.6562, 0.375, 0.6562, 0.375, 0.6875, 0.625, 0.5, 0.75, 0.5, 0.75, 0.625, 0.375, 0.5, 0.375, 0.625, 0.25, 0.625, 0.25, 0.625, 0.375, 0.6562, 0.25, 0.6562, 0.75, 0.625, 0.875, 0.6562, 0.75, 0.6562, 0.625, 0.75, 0.5, 0.75, 0.625, 0.75, 0.625, 0.6562, 0.625, 0.6875, 0.625, 0.625, 0.125, 0.625, 0.25, 0.625, 0.25, 0.6562, 0.625, 0.625, 0.75, 0.625, 0.75, 0.6562])
me_cube_002.update()
me_cube_001 = bpy.data.meshes.new('Cube.001')
me_cube_001.from_pydata([(-0.1203, -0.764, -0.1049), (-0.1203, -0.764, 0.1048), (-0.2661, 0.6509, -0.4409), (-0.5211, 0.6509, -0.003092), (0.1203, -0.764, -0.1049), (0.1203, -0.764, 0.1048), (0.5208, 0.6509, -0.003124), (0.2658, 0.6509, 0.4465), (0.2466, 0.6509, -0.4409), (-0.2469, 0.6509, 0.4465), (-0.3384, -0.6252, -0.199), (-0.3384, -0.6252, 0.1989), (0.3384, -0.6251, -0.1752), (0.3384, -0.6251, 0.1751), (0.0, -0.6251, 0.3841), (0.0, -0.6251, -0.3819), (-0.2798, 0.7329, -0.003054), (-0.00856, 0.7329, -0.2723), (-0.00699, 0.7329, 0.2526), (0.2633, 0.7329, -0.003191)], [], [(10, 3, 2), (17, 2, 16), (13, 4, 12), (4, 1, 0), (14, 5, 13), (15, 0, 10), (2, 8, 15), (13, 7, 14), (9, 11, 14), (8, 12, 15), (12, 6, 13), (0, 11, 10), (2, 17, 8), (19, 8, 17), (3, 16, 2), (8, 19, 6), (10, 11, 3), (18, 7, 19), (13, 5, 4), (15, 12, 4), (14, 11, 1), (14, 1, 5), (15, 4, 0), (5, 1, 4), (7, 6, 19), (10, 2, 15), (7, 9, 14), (9, 3, 11), (8, 6, 12), (6, 7, 13), (0, 1, 11), (17, 18, 19), (16, 18, 17), (3, 9, 16), (16, 9, 18), (7, 18, 9)])
_uv = me_cube_001.uv_layers.new(name='UVMap')
_uv.uv.foreach_set('vector', [0.375, 0.03108, 0.625, 0.25, 0.375, 0.25, 0.375, 0.375, 0.375, 0.25, 0.625, 0.25, 0.625, 0.7189, 0.375, 0.75, 0.375, 0.7189, 0.375, 0.875, 0.625, 1.0, 0.375, 1.0, 0.75, 0.7189, 0.625, 0.75, 0.625, 0.7189, 0.25, 0.7189, 0.125, 0.75, 0.125, 0.7189, 0.375, 0.25, 0.25, 0.5, 0.25, 0.7189, 0.625, 0.7189, 0.625, 0.5, 0.75, 0.7189, 0.75, 0.5, 0.875, 0.7189, 0.75, 0.7189, 0.25, 0.5, 0.375, 0.7189, 0.25, 0.7189, 0.375, 0.7189, 0.375, 0.5, 0.625, 0.7189, 0.375, 0.0, 0.625, 0.03108, 0.375, 0.03108, 0.125, 0.5, 0.375, 0.375, 0.25, 0.5, 0.375, 0.5, 0.25, 0.5, 0.375, 0.375, 0.625, 0.25, 0.375, 0.25, 0.375, 0.25, 0.25, 0.5, 0.375, 0.5, 0.375, 0.5, 0.375, 0.03108, 0.625, 0.03108, 0.625, 0.25, 0.0, 0.0, 0.625, 0.5, 0.375, 0.5, 0.625, 0.7189, 0.625, 0.75, 0.375, 0.75, 0.25, 0.7189, 0.375, 0.7189, 0.375, 0.75, 0.75, 0.7189, 0.875, 0.7189, 0.875, 0.75, 0.75, 0.7189, 0.75, 0.75, 0.625, 0.75, 0.25, 0.7189, 0.25, 0.75, 0.125, 0.75, 0.625, 0.75, 0.625, 0.875, 0.375, 0.875, 0.625, 0.5, 0.375, 0.5, 0.375, 0.5, 0.125, 0.7189, 0.375, 0.25, 0.25, 0.7189, 0.625, 0.5, 0.75, 0.5, 0.75, 0.7189, 0.75, 0.5, 0.875, 0.5, 0.875, 0.7189, 0.25, 0.5, 0.375, 0.5, 0.375, 0.7189, 0.375, 0.5, 0.625, 0.5, 0.625, 0.7189, 0.375, 0.0, 0.625, 0.0, 0.625, 0.03108, 0.375, 0.375, 0.625, 0.375, 0.625, 0.5, 0.625, 0.25, 0.625, 0.375, 0.375, 0.375, 0.625, 0.25, 0.75, 0.5, 0.375, 0.25, 0.625, 0.25, 0.75, 0.5, 0.0, 0.0, 0.625, 0.5, 0.0, 0.0, 0.75, 0.5])
me_cube_001.update()
me_cube_007 = bpy.data.meshes.new('Cube.007')
me_cube_007.from_pydata([(-0.08654, -0.764, -0.07544), (-0.08654, -0.764, 0.07544), (-0.1666, 0.6529, -0.2747), (-0.325, 0.6529, -0.002715), (0.08654, -0.764, -0.07544), (0.08654, -0.764, 0.07544), (0.3223, 0.6529, -0.002735), (0.1639, 0.6529, 0.2766), (0.152, 0.6529, -0.2747), (-0.1547, 0.6529, 0.2766), (-0.2435, -0.6252, -0.1431), (-0.2435, -0.6252, 0.1431), (0.2435, -0.6251, -0.126), (0.2435, -0.6251, 0.126), (0.0, -0.6251, 0.2764), (0.0, -0.6251, -0.2747), (-0.175, 0.7349, -0.002692), (-0.006566, 0.7349, -0.17), (-0.005591, 0.7349, 0.1562), (0.1623, 0.7349, -0.002777)], [], [(10, 3, 2), (17, 2, 16), (13, 4, 12), (4, 1, 0), (14, 5, 13), (15, 0, 10), (2, 8, 15), (13, 7, 14), (9, 11, 14), (8, 12, 15), (12, 6, 13), (0, 11, 10), (2, 17, 8), (19, 8, 17), (3, 16, 2), (8, 19, 6), (10, 11, 3), (18, 7, 19), (13, 5, 4), (15, 12, 4), (14, 11, 1), (14, 1, 5), (15, 4, 0), (5, 1, 4), (7, 6, 19), (10, 2, 15), (7, 9, 14), (9, 3, 11), (8, 6, 12), (6, 7, 13), (0, 1, 11), (17, 18, 19), (16, 18, 17), (3, 9, 16), (16, 9, 18), (7, 18, 9)])
_uv = me_cube_007.uv_layers.new(name='UVMap')
_uv.uv.foreach_set('vector', [0.375, 0.03108, 0.625, 0.25, 0.375, 0.25, 0.375, 0.375, 0.375, 0.25, 0.625, 0.25, 0.625, 0.7189, 0.375, 0.75, 0.375, 0.7189, 0.375, 0.875, 0.625, 1.0, 0.375, 1.0, 0.75, 0.7189, 0.625, 0.75, 0.625, 0.7189, 0.25, 0.7189, 0.125, 0.75, 0.125, 0.7189, 0.375, 0.25, 0.25, 0.5, 0.25, 0.7189, 0.625, 0.7189, 0.625, 0.5, 0.75, 0.7189, 0.75, 0.5, 0.875, 0.7189, 0.75, 0.7189, 0.25, 0.5, 0.375, 0.7189, 0.25, 0.7189, 0.375, 0.7189, 0.375, 0.5, 0.625, 0.7189, 0.375, 0.0, 0.625, 0.03108, 0.375, 0.03108, 0.125, 0.5, 0.375, 0.375, 0.25, 0.5, 0.375, 0.5, 0.25, 0.5, 0.375, 0.375, 0.625, 0.25, 0.375, 0.25, 0.375, 0.25, 0.25, 0.5, 0.375, 0.5, 0.375, 0.5, 0.375, 0.03108, 0.625, 0.03108, 0.625, 0.25, 0.0, 0.0, 0.625, 0.5, 0.375, 0.5, 0.625, 0.7189, 0.625, 0.75, 0.375, 0.75, 0.25, 0.7189, 0.375, 0.7189, 0.375, 0.75, 0.75, 0.7189, 0.875, 0.7189, 0.875, 0.75, 0.75, 0.7189, 0.75, 0.75, 0.625, 0.75, 0.25, 0.7189, 0.25, 0.75, 0.125, 0.75, 0.625, 0.75, 0.625, 0.875, 0.375, 0.875, 0.625, 0.5, 0.375, 0.5, 0.375, 0.5, 0.125, 0.7189, 0.375, 0.25, 0.25, 0.7189, 0.625, 0.5, 0.75, 0.5, 0.75, 0.7189, 0.75, 0.5, 0.875, 0.5, 0.875, 0.7189, 0.25, 0.5, 0.375, 0.5, 0.375, 0.7189, 0.375, 0.5, 0.625, 0.5, 0.625, 0.7189, 0.375, 0.0, 0.625, 0.0, 0.625, 0.03108, 0.375, 0.375, 0.625, 0.375, 0.625, 0.5, 0.625, 0.25, 0.625, 0.375, 0.375, 0.375, 0.625, 0.25, 0.75, 0.5, 0.375, 0.25, 0.625, 0.25, 0.75, 0.5, 0.0, 0.0, 0.625, 0.5, 0.0, 0.0, 0.75, 0.5])
me_cube_007.update()
me_cube_020 = bpy.data.meshes.new('Cube.020')
me_cube_020.from_pydata([(-0.2534, -0.7037, -0.0644), (-0.2534, -0.7037, 0.3349), (-0.1323, 0.5557, -0.5296), (0.573, -0.7037, 0.3349), (0.573, -0.7037, -0.0644), (0.4407, 0.5557, -0.5296), (-0.4452, 0.03917, -0.1256), (-0.4452, 0.03917, 0.3961), (0.7008, 0.03917, -0.1256), (0.7008, 0.007216, 0.3961), (0.1278, 0.4344, 0.1121), (0.1278, 0.03917, -0.1256), (1.148, 0.01425, -0.5465), (0.118, 0.03531, 0.5389), (0.0, -0.1759, -0.04117), (0.8876, -0.3804, 0.2066)], [], [(6, 7, 2), (9, 13, 3), (4, 8, 12), (14, 4, 0), (13, 7, 1), (2, 7, 10), (5, 11, 2), (5, 9, 8), (2, 11, 6), (5, 10, 9), (3, 13, 1), (6, 14, 0), (4, 3, 1, 0), (0, 1, 7, 6), (9, 3, 15), (15, 4, 12), (8, 9, 12), (14, 8, 4), (5, 2, 10), (5, 8, 11), (11, 8, 14), (10, 7, 13), (3, 4, 15), (9, 15, 12), (6, 11, 14), (9, 10, 13)])
_uv = me_cube_020.uv_layers.new(name='UVMap')
_uv.uv.foreach_set('vector', [0.375, 0.125, 0.625, 0.125, 0.375, 0.25, 0.625, 0.6562, 0.75, 0.6875, 0.625, 0.6875, 0.375, 0.75, 0.375, 0.625, 0.375, 0.75, 0.25, 0.6875, 0.375, 0.75, 0.25, 0.75, 0.75, 0.6875, 0.875, 0.6875, 0.75, 0.75, 0.875, 0.5, 0.875, 0.625, 0.75, 0.625, 0.375, 0.5, 0.25, 0.625, 0.25, 0.5, 0.625, 0.5, 0.625, 0.625, 0.375, 0.625, 0.25, 0.5, 0.25, 0.625, 0.125, 0.625, 0.625, 0.5, 0.75, 0.625, 0.625, 0.625, 0.625, 0.6875, 0.75, 0.6875, 0.75, 0.75, 0.125, 0.6875, 0.25, 0.6875, 0.125, 0.75, 0.375, 0.75, 0.625, 0.75, 0.625, 0.875, 0.375, 0.875, 0.375, 0.0, 0.625, 0.0, 0.625, 0.0625, 0.375, 0.0625, 0.625, 0.6562, 0.625, 0.75, 0.625, 0.6875, 0.625, 0.75, 0.5, 0.75, 0.625, 0.75, 0.375, 0.625, 0.625, 0.625, 0.375, 0.625, 0.25, 0.6562, 0.375, 0.6562, 0.375, 0.6875, 0.625, 0.5, 0.75, 0.5, 0.75, 0.625, 0.375, 0.5, 0.375, 0.625, 0.25, 0.625, 0.25, 0.625, 0.375, 0.6562, 0.25, 0.6562, 0.75, 0.625, 0.875, 0.6562, 0.75, 0.6562, 0.625, 0.75, 0.5, 0.75, 0.625, 0.75, 0.625, 0.6562, 0.625, 0.6875, 0.625, 0.625, 0.125, 0.625, 0.25, 0.625, 0.25, 0.6562, 0.625, 0.625, 0.75, 0.625, 0.75, 0.6562])
me_cube_020.update()
me_cube_022 = bpy.data.meshes.new('Cube.022')
me_cube_022.from_pydata([(-0.1203, -0.764, -0.1049), (-0.1203, -0.764, 0.1048), (-0.2661, 0.6509, -0.4409), (-0.5211, 0.6509, -0.003092), (0.1203, -0.764, -0.1049), (0.1203, -0.764, 0.1048), (0.5208, 0.6509, -0.003124), (0.2658, 0.6509, 0.4465), (0.2466, 0.6509, -0.4409), (-0.2469, 0.6509, 0.4465), (-0.3384, -0.6252, -0.199), (-0.3384, -0.6252, 0.1989), (0.3384, -0.6251, -0.1752), (0.3384, -0.6251, 0.1751), (0.0, -0.6251, 0.3841), (0.0, -0.6251, -0.3819), (-0.2798, 0.7329, -0.003054), (-0.00856, 0.7329, -0.2723), (-0.00699, 0.7329, 0.2526), (0.2633, 0.7329, -0.003191)], [], [(10, 3, 2), (17, 2, 16), (13, 4, 12), (4, 1, 0), (14, 5, 13), (15, 0, 10), (2, 8, 15), (13, 7, 14), (9, 11, 14), (8, 12, 15), (12, 6, 13), (0, 11, 10), (2, 17, 8), (19, 8, 17), (3, 16, 2), (8, 19, 6), (10, 11, 3), (18, 7, 19), (13, 5, 4), (15, 12, 4), (14, 11, 1), (14, 1, 5), (15, 4, 0), (5, 1, 4), (7, 6, 19), (10, 2, 15), (7, 9, 14), (9, 3, 11), (8, 6, 12), (6, 7, 13), (0, 1, 11), (17, 18, 19), (16, 18, 17), (3, 9, 16), (16, 9, 18), (7, 18, 9)])
_uv = me_cube_022.uv_layers.new(name='UVMap')
_uv.uv.foreach_set('vector', [0.375, 0.03108, 0.625, 0.25, 0.375, 0.25, 0.375, 0.375, 0.375, 0.25, 0.625, 0.25, 0.625, 0.7189, 0.375, 0.75, 0.375, 0.7189, 0.375, 0.875, 0.625, 1.0, 0.375, 1.0, 0.75, 0.7189, 0.625, 0.75, 0.625, 0.7189, 0.25, 0.7189, 0.125, 0.75, 0.125, 0.7189, 0.375, 0.25, 0.25, 0.5, 0.25, 0.7189, 0.625, 0.7189, 0.625, 0.5, 0.75, 0.7189, 0.75, 0.5, 0.875, 0.7189, 0.75, 0.7189, 0.25, 0.5, 0.375, 0.7189, 0.25, 0.7189, 0.375, 0.7189, 0.375, 0.5, 0.625, 0.7189, 0.375, 0.0, 0.625, 0.03108, 0.375, 0.03108, 0.125, 0.5, 0.375, 0.375, 0.25, 0.5, 0.375, 0.5, 0.25, 0.5, 0.375, 0.375, 0.625, 0.25, 0.375, 0.25, 0.375, 0.25, 0.25, 0.5, 0.375, 0.5, 0.375, 0.5, 0.375, 0.03108, 0.625, 0.03108, 0.625, 0.25, 0.0, 0.0, 0.625, 0.5, 0.375, 0.5, 0.625, 0.7189, 0.625, 0.75, 0.375, 0.75, 0.25, 0.7189, 0.375, 0.7189, 0.375, 0.75, 0.75, 0.7189, 0.875, 0.7189, 0.875, 0.75, 0.75, 0.7189, 0.75, 0.75, 0.625, 0.75, 0.25, 0.7189, 0.25, 0.75, 0.125, 0.75, 0.625, 0.75, 0.625, 0.875, 0.375, 0.875, 0.625, 0.5, 0.375, 0.5, 0.375, 0.5, 0.125, 0.7189, 0.375, 0.25, 0.25, 0.7189, 0.625, 0.5, 0.75, 0.5, 0.75, 0.7189, 0.75, 0.5, 0.875, 0.5, 0.875, 0.7189, 0.25, 0.5, 0.375, 0.5, 0.375, 0.7189, 0.375, 0.5, 0.625, 0.5, 0.625, 0.7189, 0.375, 0.0, 0.625, 0.0, 0.625, 0.03108, 0.375, 0.375, 0.625, 0.375, 0.625, 0.5, 0.625, 0.25, 0.625, 0.375, 0.375, 0.375, 0.625, 0.25, 0.75, 0.5, 0.375, 0.25, 0.625, 0.25, 0.75, 0.5, 0.0, 0.0, 0.625, 0.5, 0.0, 0.0, 0.75, 0.5])
me_cube_022.update()
me_cube_023 = bpy.data.meshes.new('Cube.023')
me_cube_023.from_pydata([(-0.08654, -0.764, -0.07544), (-0.08654, -0.764, 0.07544), (-0.1666, 0.6529, -0.2747), (-0.325, 0.6529, -0.002715), (0.08654, -0.764, -0.07544), (0.08654, -0.764, 0.07544), (0.3223, 0.6529, -0.002735), (0.1639, 0.6529, 0.2766), (0.152, 0.6529, -0.2747), (-0.1547, 0.6529, 0.2766), (-0.2435, -0.6252, -0.1431), (-0.2435, -0.6252, 0.1431), (0.2435, -0.6251, -0.126), (0.2435, -0.6251, 0.126), (0.0, -0.6251, 0.2764), (0.0, -0.6251, -0.2747), (-0.175, 0.7349, -0.002692), (-0.006566, 0.7349, -0.17), (-0.005591, 0.7349, 0.1562), (0.1623, 0.7349, -0.002777)], [], [(10, 3, 2), (17, 2, 16), (13, 4, 12), (4, 1, 0), (14, 5, 13), (15, 0, 10), (2, 8, 15), (13, 7, 14), (9, 11, 14), (8, 12, 15), (12, 6, 13), (0, 11, 10), (2, 17, 8), (19, 8, 17), (3, 16, 2), (8, 19, 6), (10, 11, 3), (18, 7, 19), (13, 5, 4), (15, 12, 4), (14, 11, 1), (14, 1, 5), (15, 4, 0), (5, 1, 4), (7, 6, 19), (10, 2, 15), (7, 9, 14), (9, 3, 11), (8, 6, 12), (6, 7, 13), (0, 1, 11), (17, 18, 19), (16, 18, 17), (3, 9, 16), (16, 9, 18), (7, 18, 9)])
_uv = me_cube_023.uv_layers.new(name='UVMap')
_uv.uv.foreach_set('vector', [0.375, 0.03108, 0.625, 0.25, 0.375, 0.25, 0.375, 0.375, 0.375, 0.25, 0.625, 0.25, 0.625, 0.7189, 0.375, 0.75, 0.375, 0.7189, 0.375, 0.875, 0.625, 1.0, 0.375, 1.0, 0.75, 0.7189, 0.625, 0.75, 0.625, 0.7189, 0.25, 0.7189, 0.125, 0.75, 0.125, 0.7189, 0.375, 0.25, 0.25, 0.5, 0.25, 0.7189, 0.625, 0.7189, 0.625, 0.5, 0.75, 0.7189, 0.75, 0.5, 0.875, 0.7189, 0.75, 0.7189, 0.25, 0.5, 0.375, 0.7189, 0.25, 0.7189, 0.375, 0.7189, 0.375, 0.5, 0.625, 0.7189, 0.375, 0.0, 0.625, 0.03108, 0.375, 0.03108, 0.125, 0.5, 0.375, 0.375, 0.25, 0.5, 0.375, 0.5, 0.25, 0.5, 0.375, 0.375, 0.625, 0.25, 0.375, 0.25, 0.375, 0.25, 0.25, 0.5, 0.375, 0.5, 0.375, 0.5, 0.375, 0.03108, 0.625, 0.03108, 0.625, 0.25, 0.0, 0.0, 0.625, 0.5, 0.375, 0.5, 0.625, 0.7189, 0.625, 0.75, 0.375, 0.75, 0.25, 0.7189, 0.375, 0.7189, 0.375, 0.75, 0.75, 0.7189, 0.875, 0.7189, 0.875, 0.75, 0.75, 0.7189, 0.75, 0.75, 0.625, 0.75, 0.25, 0.7189, 0.25, 0.75, 0.125, 0.75, 0.625, 0.75, 0.625, 0.875, 0.375, 0.875, 0.625, 0.5, 0.375, 0.5, 0.375, 0.5, 0.125, 0.7189, 0.375, 0.25, 0.25, 0.7189, 0.625, 0.5, 0.75, 0.5, 0.75, 0.7189, 0.75, 0.5, 0.875, 0.5, 0.875, 0.7189, 0.25, 0.5, 0.375, 0.5, 0.375, 0.7189, 0.375, 0.5, 0.625, 0.5, 0.625, 0.7189, 0.375, 0.0, 0.625, 0.0, 0.625, 0.03108, 0.375, 0.375, 0.625, 0.375, 0.625, 0.5, 0.625, 0.25, 0.625, 0.375, 0.375, 0.375, 0.625, 0.25, 0.75, 0.5, 0.375, 0.25, 0.625, 0.25, 0.75, 0.5, 0.0, 0.0, 0.625, 0.5, 0.0, 0.0, 0.75, 0.5])
me_cube_023.update()
me_cube_009 = bpy.data.meshes.new('Cube.009')
me_cube_009.from_pydata([(-1.145, -0.658, -0.3748), (-0.9659, -0.4524, 0.3748), (-1.145, 0.658, -0.3748), (-0.9659, 0.4524, 0.3748), (1.145, -0.1797, -0.3748), (0.0, 0.658, -0.3748), (-0.1789, 0.4524, 0.3748), (0.0, -0.658, -0.3748), (-0.1789, -0.4524, 0.3748), (-1.362, 0.0, -0.3748), (0.0, 0.0, -0.3748)], [], [(9, 3, 2), (5, 6, 4), (8, 0, 7), (10, 4, 7), (8, 3, 1), (3, 6, 5), (9, 10, 7, 0), (4, 8, 7), (3, 5, 2), (2, 5, 10, 9), (4, 6, 8), (6, 3, 8), (5, 4, 10), (1, 9, 0), (1, 3, 9), (8, 1, 0)])
_uv = me_cube_009.uv_layers.new(name='UVMap')
_uv.uv.foreach_set('vector', [0.375, 0.125, 0.625, 0.25, 0.375, 0.25, 0.375, 0.375, 0.625, 0.375, 0.375, 0.5, 0.625, 0.875, 0.375, 1.0, 0.375, 0.875, 0.25, 0.625, 0.375, 0.75, 0.25, 0.75, 0.75, 0.625, 0.875, 0.625, 0.875, 0.75, 0.625, 0.25, 0.625, 0.375, 0.375, 0.375, 0.125, 0.625, 0.25, 0.625, 0.25, 0.75, 0.125, 0.75, 0.625, 0.75, 0.625, 0.875, 0.375, 0.875, 0.625, 0.25, 0.375, 0.375, 0.375, 0.25, 0.125, 0.5, 0.25, 0.5, 0.25, 0.625, 0.125, 0.625, 0.625, 0.5, 0.75, 0.5, 0.75, 0.625, 0.75, 0.5, 0.875, 0.625, 0.75, 0.625, 0.25, 0.5, 0.375, 0.625, 0.25, 0.625, 0.625, 0.0, 0.375, 0.125, 0.375, 0.0, 0.625, 0.0, 0.625, 0.125, 0.375, 0.125, 0.625, 0.875, 0.625, 1.0, 0.375, 1.0])
me_cube_009.update()
me_cube_008 = bpy.data.meshes.new('Cube.008')
me_cube_008.from_pydata([(0.1214, -0.1246, 0.6251), (-0.1217, -0.1246, 0.6251), (0.4424, -0.2398, -1.093), (0.004209, -0.468, -1.093), (0.1214, 0.1246, 0.6251), (-0.1217, 0.1246, 0.6251), (0.004241, 0.4641, -1.093), (-0.4458, 0.236, -1.093), (0.4424, 0.2188, -1.093), (-0.4458, -0.2227, -1.093), (0.2304, -0.3506, 0.5116), (-0.2308, -0.3506, 0.5116), (0.2029, 0.3506, 0.5115), (-0.2032, 0.3506, 0.5115), (-0.4454, -1.746e-08, 0.5115), (0.4424, 1.723e-08, 0.5115), (0.004171, -0.2521, -1.161), (0.2736, -0.009455, -1.161), (-0.2517, -0.008051, -1.161), (0.004308, 0.2337, -1.161)], [], [(10, 3, 2), (17, 2, 16), (13, 4, 12), (4, 1, 0), (14, 5, 13), (15, 0, 10), (2, 8, 15), (13, 7, 14), (9, 11, 14), (8, 12, 15), (12, 6, 13), (0, 11, 10), (2, 17, 8), (19, 8, 17), (3, 16, 2), (8, 19, 6), (10, 11, 3), (18, 7, 19), (13, 5, 4), (15, 12, 4), (14, 11, 1), (14, 1, 5), (15, 4, 0), (5, 1, 4), (7, 6, 19), (10, 2, 15), (7, 9, 14), (9, 3, 11), (8, 6, 12), (6, 7, 13), (0, 1, 11), (17, 18, 19), (16, 18, 17), (3, 9, 16), (16, 9, 18), (7, 18, 9)])
_uv = me_cube_008.uv_layers.new(name='UVMap')
_uv.uv.foreach_set('vector', [0.375, 0.03108, 0.625, 0.25, 0.375, 0.25, 0.375, 0.375, 0.375, 0.25, 0.625, 0.25, 0.625, 0.7189, 0.375, 0.75, 0.375, 0.7189, 0.375, 0.875, 0.625, 1.0, 0.375, 1.0, 0.75, 0.7189, 0.625, 0.75, 0.625, 0.7189, 0.25, 0.7189, 0.125, 0.75, 0.125, 0.7189, 0.375, 0.25, 0.25, 0.5, 0.25, 0.7189, 0.625, 0.7189, 0.625, 0.5, 0.75, 0.7189, 0.75, 0.5, 0.875, 0.7189, 0.75, 0.7189, 0.25, 0.5, 0.375, 0.7189, 0.25, 0.7189, 0.375, 0.7189, 0.375, 0.5, 0.625, 0.7189, 0.375, 0.0, 0.625, 0.03108, 0.375, 0.03108, 0.125, 0.5, 0.375, 0.375, 0.25, 0.5, 0.375, 0.5, 0.25, 0.5, 0.375, 0.375, 0.625, 0.25, 0.375, 0.25, 0.375, 0.25, 0.25, 0.5, 0.375, 0.5, 0.375, 0.5, 0.375, 0.03108, 0.625, 0.03108, 0.625, 0.25, 0.0, 0.0, 0.625, 0.5, 0.375, 0.5, 0.625, 0.7189, 0.625, 0.75, 0.375, 0.75, 0.25, 0.7189, 0.375, 0.7189, 0.375, 0.75, 0.75, 0.7189, 0.875, 0.7189, 0.875, 0.75, 0.75, 0.7189, 0.75, 0.75, 0.625, 0.75, 0.25, 0.7189, 0.25, 0.75, 0.125, 0.75, 0.625, 0.75, 0.625, 0.875, 0.375, 0.875, 0.625, 0.5, 0.375, 0.5, 0.375, 0.5, 0.125, 0.7189, 0.375, 0.25, 0.25, 0.7189, 0.625, 0.5, 0.75, 0.5, 0.75, 0.7189, 0.75, 0.5, 0.875, 0.5, 0.875, 0.7189, 0.25, 0.5, 0.375, 0.5, 0.375, 0.7189, 0.375, 0.5, 0.625, 0.5, 0.625, 0.7189, 0.375, 0.0, 0.625, 0.0, 0.625, 0.03108, 0.375, 0.375, 0.625, 0.375, 0.625, 0.5, 0.625, 0.25, 0.625, 0.375, 0.375, 0.375, 0.625, 0.25, 0.75, 0.5, 0.375, 0.25, 0.625, 0.25, 0.75, 0.5, 0.0, 0.0, 0.625, 0.5, 0.0, 0.0, 0.75, 0.5])
me_cube_008.update()
me_cube_004 = bpy.data.meshes.new('Cube.004')
me_cube_004.from_pydata([(0.1101, -0.1038, 0.6688), (-0.1107, -0.1038, 0.6688), (0.4018, -0.1999, -1.17), (0.003719, -0.39, -1.17), (0.1101, 0.1038, 0.6688), (-0.1107, 0.1038, 0.6688), (0.003748, 0.3867, -1.17), (-0.4051, 0.1966, -1.17), (0.4018, 0.1824, -1.17), (-0.4051, -0.1856, -1.17), (0.2092, -0.2922, 0.5473), (-0.2097, -0.2922, 0.5473), (0.1842, 0.2922, 0.5472), (-0.1847, 0.2922, 0.5472), (-0.4047, -1.444e-08, 0.5472), (0.4018, 1.444e-08, 0.5472), (0.003684, -0.2101, -1.242), (0.2485, -0.007879, -1.242), (-0.2288, -0.006709, -1.242), (0.003809, 0.1948, -1.242)], [], [(10, 3, 2), (17, 2, 16), (13, 4, 12), (4, 1, 0), (14, 5, 13), (15, 0, 10), (2, 8, 15), (13, 7, 14), (9, 11, 14), (8, 12, 15), (12, 6, 13), (0, 11, 10), (2, 17, 8), (19, 8, 17), (3, 16, 2), (8, 19, 6), (10, 11, 3), (18, 7, 19), (13, 5, 4), (15, 12, 4), (14, 11, 1), (14, 1, 5), (15, 4, 0), (5, 1, 4), (7, 6, 19), (10, 2, 15), (7, 9, 14), (9, 3, 11), (8, 6, 12), (6, 7, 13), (0, 1, 11), (17, 18, 19), (16, 18, 17), (3, 9, 16), (16, 9, 18), (7, 18, 9)])
_uv = me_cube_004.uv_layers.new(name='UVMap')
_uv.uv.foreach_set('vector', [0.375, 0.03108, 0.625, 0.25, 0.375, 0.25, 0.375, 0.375, 0.375, 0.25, 0.625, 0.25, 0.625, 0.7189, 0.375, 0.75, 0.375, 0.7189, 0.375, 0.875, 0.625, 1.0, 0.375, 1.0, 0.75, 0.7189, 0.625, 0.75, 0.625, 0.7189, 0.25, 0.7189, 0.125, 0.75, 0.125, 0.7189, 0.375, 0.25, 0.25, 0.5, 0.25, 0.7189, 0.625, 0.7189, 0.625, 0.5, 0.75, 0.7189, 0.75, 0.5, 0.875, 0.7189, 0.75, 0.7189, 0.25, 0.5, 0.375, 0.7189, 0.25, 0.7189, 0.375, 0.7189, 0.375, 0.5, 0.625, 0.7189, 0.375, 0.0, 0.625, 0.03108, 0.375, 0.03108, 0.125, 0.5, 0.375, 0.375, 0.25, 0.5, 0.375, 0.5, 0.25, 0.5, 0.375, 0.375, 0.625, 0.25, 0.375, 0.25, 0.375, 0.25, 0.25, 0.5, 0.375, 0.5, 0.375, 0.5, 0.375, 0.03108, 0.625, 0.03108, 0.625, 0.25, 0.0, 0.0, 0.625, 0.5, 0.375, 0.5, 0.625, 0.7189, 0.625, 0.75, 0.375, 0.75, 0.25, 0.7189, 0.375, 0.7189, 0.375, 0.75, 0.75, 0.7189, 0.875, 0.7189, 0.875, 0.75, 0.75, 0.7189, 0.75, 0.75, 0.625, 0.75, 0.25, 0.7189, 0.25, 0.75, 0.125, 0.75, 0.625, 0.75, 0.625, 0.875, 0.375, 0.875, 0.625, 0.5, 0.375, 0.5, 0.375, 0.5, 0.125, 0.7189, 0.375, 0.25, 0.25, 0.7189, 0.625, 0.5, 0.75, 0.5, 0.75, 0.7189, 0.75, 0.5, 0.875, 0.5, 0.875, 0.7189, 0.25, 0.5, 0.375, 0.5, 0.375, 0.7189, 0.375, 0.5, 0.625, 0.5, 0.625, 0.7189, 0.375, 0.0, 0.625, 0.0, 0.625, 0.03108, 0.375, 0.375, 0.625, 0.375, 0.625, 0.5, 0.625, 0.25, 0.625, 0.375, 0.375, 0.375, 0.625, 0.25, 0.75, 0.5, 0.375, 0.25, 0.625, 0.25, 0.75, 0.5, 0.0, 0.0, 0.625, 0.5, 0.0, 0.0, 0.75, 0.5])
me_cube_004.update()
me_cube_024 = bpy.data.meshes.new('Cube.024')
me_cube_024.from_pydata([(-1.145, -0.658, -0.3748), (-0.9659, -0.4524, 0.3748), (-1.145, 0.658, -0.3748), (-0.9659, 0.4524, 0.3748), (1.145, -0.1797, -0.3748), (0.0, 0.658, -0.3748), (-0.1789, 0.4524, 0.3748), (0.0, -0.658, -0.3748), (-0.1789, -0.4524, 0.3748), (-1.362, 0.0, -0.3748), (0.0, 0.0, -0.3748)], [], [(9, 3, 2), (5, 6, 4), (8, 0, 7), (10, 4, 7), (8, 3, 1), (3, 6, 5), (9, 10, 7, 0), (4, 8, 7), (3, 5, 2), (2, 5, 10, 9), (4, 6, 8), (6, 3, 8), (5, 4, 10), (1, 9, 0), (1, 3, 9), (8, 1, 0)])
_uv = me_cube_024.uv_layers.new(name='UVMap')
_uv.uv.foreach_set('vector', [0.375, 0.125, 0.625, 0.25, 0.375, 0.25, 0.375, 0.375, 0.625, 0.375, 0.375, 0.5, 0.625, 0.875, 0.375, 1.0, 0.375, 0.875, 0.25, 0.625, 0.375, 0.75, 0.25, 0.75, 0.75, 0.625, 0.875, 0.625, 0.875, 0.75, 0.625, 0.25, 0.625, 0.375, 0.375, 0.375, 0.125, 0.625, 0.25, 0.625, 0.25, 0.75, 0.125, 0.75, 0.625, 0.75, 0.625, 0.875, 0.375, 0.875, 0.625, 0.25, 0.375, 0.375, 0.375, 0.25, 0.125, 0.5, 0.25, 0.5, 0.25, 0.625, 0.125, 0.625, 0.625, 0.5, 0.75, 0.5, 0.75, 0.625, 0.75, 0.5, 0.875, 0.625, 0.75, 0.625, 0.25, 0.5, 0.375, 0.625, 0.25, 0.625, 0.625, 0.0, 0.375, 0.125, 0.375, 0.0, 0.625, 0.0, 0.625, 0.125, 0.375, 0.125, 0.625, 0.875, 0.625, 1.0, 0.375, 1.0])
me_cube_024.update()
me_cube_025 = bpy.data.meshes.new('Cube.025')
me_cube_025.from_pydata([(0.1214, -0.1246, 0.6251), (-0.1217, -0.1246, 0.6251), (0.4424, -0.2398, -1.093), (0.004209, -0.468, -1.093), (0.1214, 0.1246, 0.6251), (-0.1217, 0.1246, 0.6251), (0.004241, 0.4641, -1.093), (-0.4458, 0.236, -1.093), (0.4424, 0.2188, -1.093), (-0.4458, -0.2227, -1.093), (0.2304, -0.3506, 0.5116), (-0.2308, -0.3506, 0.5116), (0.2029, 0.3506, 0.5115), (-0.2032, 0.3506, 0.5115), (-0.4454, -1.746e-08, 0.5115), (0.4424, 1.723e-08, 0.5115), (0.004171, -0.2521, -1.161), (0.2736, -0.009455, -1.161), (-0.2517, -0.008051, -1.161), (0.004308, 0.2337, -1.161)], [], [(10, 3, 2), (17, 2, 16), (13, 4, 12), (4, 1, 0), (14, 5, 13), (15, 0, 10), (2, 8, 15), (13, 7, 14), (9, 11, 14), (8, 12, 15), (12, 6, 13), (0, 11, 10), (2, 17, 8), (19, 8, 17), (3, 16, 2), (8, 19, 6), (10, 11, 3), (18, 7, 19), (13, 5, 4), (15, 12, 4), (14, 11, 1), (14, 1, 5), (15, 4, 0), (5, 1, 4), (7, 6, 19), (10, 2, 15), (7, 9, 14), (9, 3, 11), (8, 6, 12), (6, 7, 13), (0, 1, 11), (17, 18, 19), (16, 18, 17), (3, 9, 16), (16, 9, 18), (7, 18, 9)])
_uv = me_cube_025.uv_layers.new(name='UVMap')
_uv.uv.foreach_set('vector', [0.375, 0.03108, 0.625, 0.25, 0.375, 0.25, 0.375, 0.375, 0.375, 0.25, 0.625, 0.25, 0.625, 0.7189, 0.375, 0.75, 0.375, 0.7189, 0.375, 0.875, 0.625, 1.0, 0.375, 1.0, 0.75, 0.7189, 0.625, 0.75, 0.625, 0.7189, 0.25, 0.7189, 0.125, 0.75, 0.125, 0.7189, 0.375, 0.25, 0.25, 0.5, 0.25, 0.7189, 0.625, 0.7189, 0.625, 0.5, 0.75, 0.7189, 0.75, 0.5, 0.875, 0.7189, 0.75, 0.7189, 0.25, 0.5, 0.375, 0.7189, 0.25, 0.7189, 0.375, 0.7189, 0.375, 0.5, 0.625, 0.7189, 0.375, 0.0, 0.625, 0.03108, 0.375, 0.03108, 0.125, 0.5, 0.375, 0.375, 0.25, 0.5, 0.375, 0.5, 0.25, 0.5, 0.375, 0.375, 0.625, 0.25, 0.375, 0.25, 0.375, 0.25, 0.25, 0.5, 0.375, 0.5, 0.375, 0.5, 0.375, 0.03108, 0.625, 0.03108, 0.625, 0.25, 0.0, 0.0, 0.625, 0.5, 0.375, 0.5, 0.625, 0.7189, 0.625, 0.75, 0.375, 0.75, 0.25, 0.7189, 0.375, 0.7189, 0.375, 0.75, 0.75, 0.7189, 0.875, 0.7189, 0.875, 0.75, 0.75, 0.7189, 0.75, 0.75, 0.625, 0.75, 0.25, 0.7189, 0.25, 0.75, 0.125, 0.75, 0.625, 0.75, 0.625, 0.875, 0.375, 0.875, 0.625, 0.5, 0.375, 0.5, 0.375, 0.5, 0.125, 0.7189, 0.375, 0.25, 0.25, 0.7189, 0.625, 0.5, 0.75, 0.5, 0.75, 0.7189, 0.75, 0.5, 0.875, 0.5, 0.875, 0.7189, 0.25, 0.5, 0.375, 0.5, 0.375, 0.7189, 0.375, 0.5, 0.625, 0.5, 0.625, 0.7189, 0.375, 0.0, 0.625, 0.0, 0.625, 0.03108, 0.375, 0.375, 0.625, 0.375, 0.625, 0.5, 0.625, 0.25, 0.625, 0.375, 0.375, 0.375, 0.625, 0.25, 0.75, 0.5, 0.375, 0.25, 0.625, 0.25, 0.75, 0.5, 0.0, 0.0, 0.625, 0.5, 0.0, 0.0, 0.75, 0.5])
me_cube_025.update()
me_cube_026 = bpy.data.meshes.new('Cube.026')
me_cube_026.from_pydata([(0.1101, -0.1038, 0.6688), (-0.1107, -0.1038, 0.6688), (0.4018, -0.1999, -1.17), (0.003719, -0.39, -1.17), (0.1101, 0.1038, 0.6688), (-0.1107, 0.1038, 0.6688), (0.003748, 0.3867, -1.17), (-0.4051, 0.1966, -1.17), (0.4018, 0.1824, -1.17), (-0.4051, -0.1856, -1.17), (0.2092, -0.2922, 0.5473), (-0.2097, -0.2922, 0.5473), (0.1842, 0.2922, 0.5472), (-0.1847, 0.2922, 0.5472), (-0.4047, -1.444e-08, 0.5472), (0.4018, 1.444e-08, 0.5472), (0.003684, -0.2101, -1.242), (0.2485, -0.007879, -1.242), (-0.2288, -0.006709, -1.242), (0.003809, 0.1948, -1.242)], [], [(10, 3, 2), (17, 2, 16), (13, 4, 12), (4, 1, 0), (14, 5, 13), (15, 0, 10), (2, 8, 15), (13, 7, 14), (9, 11, 14), (8, 12, 15), (12, 6, 13), (0, 11, 10), (2, 17, 8), (19, 8, 17), (3, 16, 2), (8, 19, 6), (10, 11, 3), (18, 7, 19), (13, 5, 4), (15, 12, 4), (14, 11, 1), (14, 1, 5), (15, 4, 0), (5, 1, 4), (7, 6, 19), (10, 2, 15), (7, 9, 14), (9, 3, 11), (8, 6, 12), (6, 7, 13), (0, 1, 11), (17, 18, 19), (16, 18, 17), (3, 9, 16), (16, 9, 18), (7, 18, 9)])
_uv = me_cube_026.uv_layers.new(name='UVMap')
_uv.uv.foreach_set('vector', [0.375, 0.03108, 0.625, 0.25, 0.375, 0.25, 0.375, 0.375, 0.375, 0.25, 0.625, 0.25, 0.625, 0.7189, 0.375, 0.75, 0.375, 0.7189, 0.375, 0.875, 0.625, 1.0, 0.375, 1.0, 0.75, 0.7189, 0.625, 0.75, 0.625, 0.7189, 0.25, 0.7189, 0.125, 0.75, 0.125, 0.7189, 0.375, 0.25, 0.25, 0.5, 0.25, 0.7189, 0.625, 0.7189, 0.625, 0.5, 0.75, 0.7189, 0.75, 0.5, 0.875, 0.7189, 0.75, 0.7189, 0.25, 0.5, 0.375, 0.7189, 0.25, 0.7189, 0.375, 0.7189, 0.375, 0.5, 0.625, 0.7189, 0.375, 0.0, 0.625, 0.03108, 0.375, 0.03108, 0.125, 0.5, 0.375, 0.375, 0.25, 0.5, 0.375, 0.5, 0.25, 0.5, 0.375, 0.375, 0.625, 0.25, 0.375, 0.25, 0.375, 0.25, 0.25, 0.5, 0.375, 0.5, 0.375, 0.5, 0.375, 0.03108, 0.625, 0.03108, 0.625, 0.25, 0.0, 0.0, 0.625, 0.5, 0.375, 0.5, 0.625, 0.7189, 0.625, 0.75, 0.375, 0.75, 0.25, 0.7189, 0.375, 0.7189, 0.375, 0.75, 0.75, 0.7189, 0.875, 0.7189, 0.875, 0.75, 0.75, 0.7189, 0.75, 0.75, 0.625, 0.75, 0.25, 0.7189, 0.25, 0.75, 0.125, 0.75, 0.625, 0.75, 0.625, 0.875, 0.375, 0.875, 0.625, 0.5, 0.375, 0.5, 0.375, 0.5, 0.125, 0.7189, 0.375, 0.25, 0.25, 0.7189, 0.625, 0.5, 0.75, 0.5, 0.75, 0.7189, 0.75, 0.5, 0.875, 0.5, 0.875, 0.7189, 0.25, 0.5, 0.375, 0.5, 0.375, 0.7189, 0.375, 0.5, 0.625, 0.5, 0.625, 0.7189, 0.375, 0.0, 0.625, 0.0, 0.625, 0.03108, 0.375, 0.375, 0.625, 0.375, 0.625, 0.5, 0.625, 0.25, 0.625, 0.375, 0.375, 0.375, 0.625, 0.25, 0.75, 0.5, 0.375, 0.25, 0.625, 0.25, 0.75, 0.5, 0.0, 0.0, 0.625, 0.5, 0.0, 0.0, 0.75, 0.5])
me_cube_026.update()
me_cube_010 = bpy.data.meshes.new('Cube.010')
me_cube_010.from_pydata([(-1.0, -1.0, -1.0), (-1.0, -1.0, 1.0), (-1.0, 1.0, -1.0), (-1.0, 1.0, 1.0), (1.0, -1.0, -1.0), (1.0, -1.0, 1.0), (1.0, 1.0, -1.0), (1.0, 1.0, 1.0)], [], [(0, 1, 3, 2), (2, 3, 7, 6), (6, 7, 5, 4), (4, 5, 1, 0), (2, 6, 4, 0), (7, 3, 1, 5)])
_uv = me_cube_010.uv_layers.new(name='UVMap')
_uv.uv.foreach_set('vector', [0.375, 0.0, 0.625, 0.0, 0.625, 0.25, 0.375, 0.25, 0.375, 0.25, 0.625, 0.25, 0.625, 0.5, 0.375, 0.5, 0.375, 0.5, 0.625, 0.5, 0.625, 0.75, 0.375, 0.75, 0.375, 0.75, 0.625, 0.75, 0.625, 1.0, 0.375, 1.0, 0.125, 0.5, 0.375, 0.5, 0.375, 0.75, 0.125, 0.75, 0.625, 0.5, 0.875, 0.5, 0.875, 0.75, 0.625, 0.75])
me_cube_010.update()
me_cube_011 = bpy.data.meshes.new('Cube.011')
me_cube_011.from_pydata([(-1.0, -1.0, -1.0), (-1.0, -1.0, 1.0), (-1.0, 1.0, -1.0), (-1.0, 1.052, 1.407), (1.0, -1.0, -1.0), (1.0, -1.0, 1.0), (1.0, 1.0, -1.0), (1.0, 1.052, 1.407), (-1.0, 1.477, 0.8693), (-1.0, 1.432, -1.0), (1.0, 1.432, -1.0), (1.0, 1.477, 0.8693), (-1.0, 1.492, 18.65), (1.0, 1.492, 18.65), (-1.0, 1.917, 18.11), (1.0, 1.917, 18.11)], [], [(0, 1, 3, 2), (3, 7, 13, 12), (6, 7, 5, 4), (4, 5, 1, 0), (2, 6, 4, 0), (7, 3, 1, 5), (9, 8, 11, 10), (2, 3, 8, 9), (7, 6, 10, 11), (6, 2, 9, 10), (12, 13, 15, 14), (7, 11, 15, 13), (11, 8, 14, 15), (8, 3, 12, 14)])
_uv = me_cube_011.uv_layers.new(name='UVMap')
_uv.uv.foreach_set('vector', [0.375, 0.0, 0.625, 0.0, 0.625, 0.25, 0.375, 0.25, 0.875, 0.5, 0.625, 0.5, 0.625, 0.5, 0.875, 0.5, 0.375, 0.5, 0.625, 0.5, 0.625, 0.75, 0.375, 0.75, 0.375, 0.75, 0.625, 0.75, 0.625, 1.0, 0.375, 1.0, 0.125, 0.5, 0.375, 0.5, 0.375, 0.75, 0.125, 0.75, 0.625, 0.5, 0.875, 0.5, 0.875, 0.75, 0.625, 0.75, 0.375, 0.25, 0.625, 0.25, 0.625, 0.5, 0.375, 0.5, 0.375, 0.25, 0.625, 0.25, 0.625, 0.25, 0.375, 0.25, 0.625, 0.5, 0.375, 0.5, 0.375, 0.5, 0.625, 0.5, 0.375, 0.5, 0.125, 0.5, 0.125, 0.5, 0.375, 0.5, 0.875, 0.5, 0.625, 0.5, 0.625, 0.5, 0.875, 0.5, 0.625, 0.5, 0.625, 0.5, 0.625, 0.5, 0.625, 0.5, 0.625, 0.5, 0.625, 0.25, 0.625, 0.25, 0.625, 0.5, 0.625, 0.25, 0.625, 0.25, 0.625, 0.25, 0.625, 0.25])
me_cube_011.update()
me_cube_012 = bpy.data.meshes.new('Cube.012')
me_cube_012.from_pydata([(-1.0, -1.0, -1.0), (-1.0, -1.0, 1.0), (-1.0, 1.0, -1.0), (-1.0, 1.0, 1.0), (1.0, -1.0, -1.0), (1.0, -1.0, 1.0), (1.0, 1.0, -1.0), (1.0, 1.0, 1.0), (-1.0, -1.36, 1.718e-07), (-1.0, 1.36, 1.718e-07), (1.0, 1.36, 1.718e-07), (1.0, -1.36, 1.718e-07), (-1.0, 0.0, -1.36), (-1.0, 0.0, 1.36), (1.0, 0.0, -1.36), (1.0, 0.0, 1.36), (1.0, 0.0, 1.718e-07), (-1.0, 0.0, 1.718e-07)], [], [(17, 13, 3, 9), (9, 3, 7, 10), (16, 15, 5, 11), (11, 5, 1, 8), (12, 14, 4, 0), (15, 13, 1, 5), (4, 11, 8, 0), (14, 16, 11, 4), (2, 9, 10, 6), (12, 17, 9, 2), (0, 8, 17, 12), (6, 10, 16, 14), (7, 3, 13, 15), (2, 6, 14, 12), (10, 7, 15, 16), (8, 1, 13, 17)])
_uv = me_cube_012.uv_layers.new(name='UVMap')
_uv.uv.foreach_set('vector', [0.5, 0.125, 0.625, 0.125, 0.625, 0.25, 0.5, 0.25, 0.5, 0.25, 0.625, 0.25, 0.625, 0.5, 0.5, 0.5, 0.5, 0.625, 0.625, 0.625, 0.625, 0.75, 0.5, 0.75, 0.5, 0.75, 0.625, 0.75, 0.625, 1.0, 0.5, 1.0, 0.125, 0.625, 0.375, 0.625, 0.375, 0.75, 0.125, 0.75, 0.625, 0.625, 0.875, 0.625, 0.875, 0.75, 0.625, 0.75, 0.375, 0.75, 0.5, 0.75, 0.5, 1.0, 0.375, 1.0, 0.375, 0.625, 0.5, 0.625, 0.5, 0.75, 0.375, 0.75, 0.375, 0.25, 0.5, 0.25, 0.5, 0.5, 0.375, 0.5, 0.375, 0.125, 0.5, 0.125, 0.5, 0.25, 0.375, 0.25, 0.375, 0.0, 0.5, 0.0, 0.5, 0.125, 0.375, 0.125, 0.375, 0.5, 0.5, 0.5, 0.5, 0.625, 0.375, 0.625, 0.625, 0.5, 0.875, 0.5, 0.875, 0.625, 0.625, 0.625, 0.125, 0.5, 0.375, 0.5, 0.375, 0.625, 0.125, 0.625, 0.5, 0.5, 0.625, 0.5, 0.625, 0.625, 0.5, 0.625, 0.5, 0.0, 0.625, 0.0, 0.625, 0.125, 0.5, 0.125])
me_cube_012.update()
me_cube_013 = bpy.data.meshes.new('Cube.013')
me_cube_013.from_pydata([(-1.0, -1.0, -1.0), (-1.0, -1.0, 1.0), (-1.0, 1.0, -1.0), (-1.0, 1.0, 1.0), (1.0, -1.0, -1.0), (1.0, -1.0, 1.0), (1.0, 1.0, -1.0), (1.0, 1.0, 1.0), (-1.0, -1.36, 1.718e-07), (-1.0, 1.36, 1.718e-07), (1.0, 1.36, 1.718e-07), (1.0, -1.36, 1.718e-07), (-1.0, 0.0, -1.36), (-1.0, 0.0, 1.36), (1.0, 0.0, -1.36), (1.0, 0.0, 1.36), (1.0, 0.0, 1.718e-07), (-1.0, 0.0, 1.718e-07)], [], [(17, 13, 3, 9), (9, 3, 7, 10), (16, 15, 5, 11), (11, 5, 1, 8), (12, 14, 4, 0), (15, 13, 1, 5), (4, 11, 8, 0), (14, 16, 11, 4), (2, 9, 10, 6), (12, 17, 9, 2), (0, 8, 17, 12), (6, 10, 16, 14), (7, 3, 13, 15), (2, 6, 14, 12), (10, 7, 15, 16), (8, 1, 13, 17)])
_uv = me_cube_013.uv_layers.new(name='UVMap')
_uv.uv.foreach_set('vector', [0.5, 0.125, 0.625, 0.125, 0.625, 0.25, 0.5, 0.25, 0.5, 0.25, 0.625, 0.25, 0.625, 0.5, 0.5, 0.5, 0.5, 0.625, 0.625, 0.625, 0.625, 0.75, 0.5, 0.75, 0.5, 0.75, 0.625, 0.75, 0.625, 1.0, 0.5, 1.0, 0.125, 0.625, 0.375, 0.625, 0.375, 0.75, 0.125, 0.75, 0.625, 0.625, 0.875, 0.625, 0.875, 0.75, 0.625, 0.75, 0.375, 0.75, 0.5, 0.75, 0.5, 1.0, 0.375, 1.0, 0.375, 0.625, 0.5, 0.625, 0.5, 0.75, 0.375, 0.75, 0.375, 0.25, 0.5, 0.25, 0.5, 0.5, 0.375, 0.5, 0.375, 0.125, 0.5, 0.125, 0.5, 0.25, 0.375, 0.25, 0.375, 0.0, 0.5, 0.0, 0.5, 0.125, 0.375, 0.125, 0.375, 0.5, 0.5, 0.5, 0.5, 0.625, 0.375, 0.625, 0.625, 0.5, 0.875, 0.5, 0.875, 0.625, 0.625, 0.625, 0.125, 0.5, 0.375, 0.5, 0.375, 0.625, 0.125, 0.625, 0.5, 0.5, 0.625, 0.5, 0.625, 0.625, 0.5, 0.625, 0.5, 0.0, 0.625, 0.0, 0.625, 0.125, 0.5, 0.125])
me_cube_013.update()
me_cube_014 = bpy.data.meshes.new('Cube.014')
me_cube_014.from_pydata([(-1.0, -1.0, -1.0), (-1.0, -1.0, 1.0), (-1.0, 1.0, -1.0), (-1.0, 1.0, 1.0), (1.0, -1.0, -1.0), (1.0, -1.0, 1.0), (1.0, 1.0, -1.0), (1.0, 1.0, 1.0), (-1.0, -1.36, 1.718e-07), (-1.0, 1.36, 1.718e-07), (1.0, 1.36, 1.718e-07), (1.0, -1.36, 1.718e-07), (-1.0, 0.0, -1.36), (-1.0, 0.0, 1.36), (1.0, 0.0, -1.36), (1.0, 0.0, 1.36), (1.0, 0.0, 1.718e-07), (-1.0, 0.0, 1.718e-07)], [], [(17, 13, 3, 9), (9, 3, 7, 10), (16, 15, 5, 11), (11, 5, 1, 8), (12, 14, 4, 0), (15, 13, 1, 5), (4, 11, 8, 0), (14, 16, 11, 4), (2, 9, 10, 6), (12, 17, 9, 2), (0, 8, 17, 12), (6, 10, 16, 14), (7, 3, 13, 15), (2, 6, 14, 12), (10, 7, 15, 16), (8, 1, 13, 17)])
_uv = me_cube_014.uv_layers.new(name='UVMap')
_uv.uv.foreach_set('vector', [0.5, 0.125, 0.625, 0.125, 0.625, 0.25, 0.5, 0.25, 0.5, 0.25, 0.625, 0.25, 0.625, 0.5, 0.5, 0.5, 0.5, 0.625, 0.625, 0.625, 0.625, 0.75, 0.5, 0.75, 0.5, 0.75, 0.625, 0.75, 0.625, 1.0, 0.5, 1.0, 0.125, 0.625, 0.375, 0.625, 0.375, 0.75, 0.125, 0.75, 0.625, 0.625, 0.875, 0.625, 0.875, 0.75, 0.625, 0.75, 0.375, 0.75, 0.5, 0.75, 0.5, 1.0, 0.375, 1.0, 0.375, 0.625, 0.5, 0.625, 0.5, 0.75, 0.375, 0.75, 0.375, 0.25, 0.5, 0.25, 0.5, 0.5, 0.375, 0.5, 0.375, 0.125, 0.5, 0.125, 0.5, 0.25, 0.375, 0.25, 0.375, 0.0, 0.5, 0.0, 0.5, 0.125, 0.375, 0.125, 0.375, 0.5, 0.5, 0.5, 0.5, 0.625, 0.375, 0.625, 0.625, 0.5, 0.875, 0.5, 0.875, 0.625, 0.625, 0.625, 0.125, 0.5, 0.375, 0.5, 0.375, 0.625, 0.125, 0.625, 0.5, 0.5, 0.625, 0.5, 0.625, 0.625, 0.5, 0.625, 0.5, 0.0, 0.625, 0.0, 0.625, 0.125, 0.5, 0.125])
me_cube_014.update()
me_cube_015 = bpy.data.meshes.new('Cube.015')
me_cube_015.from_pydata([(-1.0, -1.0, -1.0), (-1.0, -1.0, 1.0), (-1.0, 1.0, -1.0), (-1.0, 1.0, 1.0), (1.0, -1.0, -1.0), (1.0, -1.0, 1.0), (1.0, 1.0, -1.0), (1.0, 1.0, 1.0), (-1.0, -1.36, 1.718e-07), (-1.0, 1.36, 1.718e-07), (1.0, 1.36, 1.718e-07), (1.0, -1.36, 1.718e-07), (-1.0, 0.0, -1.36), (-1.0, 0.0, 1.36), (1.0, 0.0, -1.36), (1.0, 0.0, 1.36), (1.0, 0.0, 1.718e-07), (-1.0, 0.0, 1.718e-07)], [], [(17, 13, 3, 9), (9, 3, 7, 10), (16, 15, 5, 11), (11, 5, 1, 8), (12, 14, 4, 0), (15, 13, 1, 5), (4, 11, 8, 0), (14, 16, 11, 4), (2, 9, 10, 6), (12, 17, 9, 2), (0, 8, 17, 12), (6, 10, 16, 14), (7, 3, 13, 15), (2, 6, 14, 12), (10, 7, 15, 16), (8, 1, 13, 17)])
_uv = me_cube_015.uv_layers.new(name='UVMap')
_uv.uv.foreach_set('vector', [0.5, 0.125, 0.625, 0.125, 0.625, 0.25, 0.5, 0.25, 0.5, 0.25, 0.625, 0.25, 0.625, 0.5, 0.5, 0.5, 0.5, 0.625, 0.625, 0.625, 0.625, 0.75, 0.5, 0.75, 0.5, 0.75, 0.625, 0.75, 0.625, 1.0, 0.5, 1.0, 0.125, 0.625, 0.375, 0.625, 0.375, 0.75, 0.125, 0.75, 0.625, 0.625, 0.875, 0.625, 0.875, 0.75, 0.625, 0.75, 0.375, 0.75, 0.5, 0.75, 0.5, 1.0, 0.375, 1.0, 0.375, 0.625, 0.5, 0.625, 0.5, 0.75, 0.375, 0.75, 0.375, 0.25, 0.5, 0.25, 0.5, 0.5, 0.375, 0.5, 0.375, 0.125, 0.5, 0.125, 0.5, 0.25, 0.375, 0.25, 0.375, 0.0, 0.5, 0.0, 0.5, 0.125, 0.375, 0.125, 0.375, 0.5, 0.5, 0.5, 0.5, 0.625, 0.375, 0.625, 0.625, 0.5, 0.875, 0.5, 0.875, 0.625, 0.625, 0.625, 0.125, 0.5, 0.375, 0.5, 0.375, 0.625, 0.125, 0.625, 0.5, 0.5, 0.625, 0.5, 0.625, 0.625, 0.5, 0.625, 0.5, 0.0, 0.625, 0.0, 0.625, 0.125, 0.5, 0.125])
me_cube_015.update()
me_cube_016 = bpy.data.meshes.new('Cube.016')
me_cube_016.from_pydata([(-1.515, -1.265, -1.989), (-0.6183, -0.8342, 1.53), (-1.515, 0.4581, -1.153), (-0.6183, 0.1902, 1.497), (1.515, -1.265, -1.989), (0.6183, -0.8342, 1.53), (1.515, 0.4581, -1.153), (0.6183, 0.1902, 1.497)], [], [(0, 1, 3, 2), (2, 3, 7, 6), (6, 7, 5, 4), (4, 5, 1, 0), (2, 6, 4, 0), (7, 3, 1, 5)])
_uv = me_cube_016.uv_layers.new(name='UVMap')
_uv.uv.foreach_set('vector', [0.375, 0.0, 0.625, 0.0, 0.625, 0.25, 0.375, 0.25, 0.375, 0.25, 0.625, 0.25, 0.625, 0.5, 0.375, 0.5, 0.375, 0.5, 0.625, 0.5, 0.625, 0.75, 0.375, 0.75, 0.375, 0.75, 0.625, 0.75, 0.625, 1.0, 0.375, 1.0, 0.125, 0.5, 0.375, 0.5, 0.375, 0.75, 0.125, 0.75, 0.625, 0.5, 0.875, 0.5, 0.875, 0.75, 0.625, 0.75])
me_cube_016.update()
me_cube_017 = bpy.data.meshes.new('Cube.017')
me_cube_017.from_pydata([(-1.0, -1.0, -1.0), (-1.0, -1.0, 1.0), (-1.0, 1.0, -1.0), (-1.0, 1.0, 1.0), (1.0, -1.0, -1.0), (1.0, -1.0, 1.0), (1.0, 1.0, -1.0), (1.0, 1.0, 1.0), (-1.0, -1.36, 1.718e-07), (-1.0, 1.36, 1.718e-07), (1.0, 1.36, 1.718e-07), (1.0, -1.36, 1.718e-07), (-1.0, 0.0, -1.36), (-1.0, 0.0, 1.36), (1.0, 0.0, -1.36), (1.0, 0.0, 1.36), (1.0, 0.0, 1.718e-07), (-1.0, 0.0, 1.718e-07)], [], [(17, 13, 3, 9), (9, 3, 7, 10), (16, 15, 5, 11), (11, 5, 1, 8), (12, 14, 4, 0), (15, 13, 1, 5), (4, 11, 8, 0), (14, 16, 11, 4), (2, 9, 10, 6), (12, 17, 9, 2), (0, 8, 17, 12), (6, 10, 16, 14), (7, 3, 13, 15), (2, 6, 14, 12), (10, 7, 15, 16), (8, 1, 13, 17)])
_uv = me_cube_017.uv_layers.new(name='UVMap')
_uv.uv.foreach_set('vector', [0.5, 0.125, 0.625, 0.125, 0.625, 0.25, 0.5, 0.25, 0.5, 0.25, 0.625, 0.25, 0.625, 0.5, 0.5, 0.5, 0.5, 0.625, 0.625, 0.625, 0.625, 0.75, 0.5, 0.75, 0.5, 0.75, 0.625, 0.75, 0.625, 1.0, 0.5, 1.0, 0.125, 0.625, 0.375, 0.625, 0.375, 0.75, 0.125, 0.75, 0.625, 0.625, 0.875, 0.625, 0.875, 0.75, 0.625, 0.75, 0.375, 0.75, 0.5, 0.75, 0.5, 1.0, 0.375, 1.0, 0.375, 0.625, 0.5, 0.625, 0.5, 0.75, 0.375, 0.75, 0.375, 0.25, 0.5, 0.25, 0.5, 0.5, 0.375, 0.5, 0.375, 0.125, 0.5, 0.125, 0.5, 0.25, 0.375, 0.25, 0.375, 0.0, 0.5, 0.0, 0.5, 0.125, 0.375, 0.125, 0.375, 0.5, 0.5, 0.5, 0.5, 0.625, 0.375, 0.625, 0.625, 0.5, 0.875, 0.5, 0.875, 0.625, 0.625, 0.625, 0.125, 0.5, 0.375, 0.5, 0.375, 0.625, 0.125, 0.625, 0.5, 0.5, 0.625, 0.5, 0.625, 0.625, 0.5, 0.625, 0.5, 0.0, 0.625, 0.0, 0.625, 0.125, 0.5, 0.125])
me_cube_017.update()
me_cube_018 = bpy.data.meshes.new('Cube.018')
me_cube_018.from_pydata([(-1.0, -1.0, -1.0), (-1.0, -1.0, 1.0), (-1.0, 1.0, -1.0), (-1.0, 1.0, 1.0), (1.0, -1.0, -1.0), (1.0, -1.0, 1.0), (1.0, 1.0, -1.0), (1.0, 1.0, 1.0)], [], [(0, 1, 3, 2), (2, 3, 7, 6), (6, 7, 5, 4), (4, 5, 1, 0), (2, 6, 4, 0), (7, 3, 1, 5)])
_uv = me_cube_018.uv_layers.new(name='UVMap')
_uv.uv.foreach_set('vector', [0.375, 0.0, 0.625, 0.0, 0.625, 0.25, 0.375, 0.25, 0.375, 0.25, 0.625, 0.25, 0.625, 0.5, 0.375, 0.5, 0.375, 0.5, 0.625, 0.5, 0.625, 0.75, 0.375, 0.75, 0.375, 0.75, 0.625, 0.75, 0.625, 1.0, 0.375, 1.0, 0.125, 0.5, 0.375, 0.5, 0.375, 0.75, 0.125, 0.75, 0.625, 0.5, 0.875, 0.5, 0.875, 0.75, 0.625, 0.75])
me_cube_018.update()
me_cube_019 = bpy.data.meshes.new('Cube.019')
me_cube_019.from_pydata([(-1.0, -1.0, -1.0), (-1.0, -1.0, 1.0), (-1.0, 1.0, -1.0), (-1.0, 1.0, 1.0), (1.0, -1.0, -1.0), (1.0, -1.0, 1.0), (1.0, 1.0, -1.0), (1.0, 1.0, 1.0), (-1.0, -1.36, 1.718e-07), (-1.0, 1.36, 1.718e-07), (1.0, 1.36, 1.718e-07), (1.0, -1.36, 1.718e-07), (-1.0, 0.0, -1.36), (-1.0, 0.0, 1.36), (1.0, 0.0, -1.36), (1.0, 0.0, 1.36), (1.0, 0.0, 1.718e-07), (-1.0, 0.0, 1.718e-07)], [], [(17, 13, 3, 9), (9, 3, 7, 10), (16, 15, 5, 11), (11, 5, 1, 8), (12, 14, 4, 0), (15, 13, 1, 5), (4, 11, 8, 0), (14, 16, 11, 4), (2, 9, 10, 6), (12, 17, 9, 2), (0, 8, 17, 12), (6, 10, 16, 14), (7, 3, 13, 15), (2, 6, 14, 12), (10, 7, 15, 16), (8, 1, 13, 17)])
_uv = me_cube_019.uv_layers.new(name='UVMap')
_uv.uv.foreach_set('vector', [0.5, 0.125, 0.625, 0.125, 0.625, 0.25, 0.5, 0.25, 0.5, 0.25, 0.625, 0.25, 0.625, 0.5, 0.5, 0.5, 0.5, 0.625, 0.625, 0.625, 0.625, 0.75, 0.5, 0.75, 0.5, 0.75, 0.625, 0.75, 0.625, 1.0, 0.5, 1.0, 0.125, 0.625, 0.375, 0.625, 0.375, 0.75, 0.125, 0.75, 0.625, 0.625, 0.875, 0.625, 0.875, 0.75, 0.625, 0.75, 0.375, 0.75, 0.5, 0.75, 0.5, 1.0, 0.375, 1.0, 0.375, 0.625, 0.5, 0.625, 0.5, 0.75, 0.375, 0.75, 0.375, 0.25, 0.5, 0.25, 0.5, 0.5, 0.375, 0.5, 0.375, 0.125, 0.5, 0.125, 0.5, 0.25, 0.375, 0.25, 0.375, 0.0, 0.5, 0.0, 0.5, 0.125, 0.375, 0.125, 0.375, 0.5, 0.5, 0.5, 0.5, 0.625, 0.375, 0.625, 0.625, 0.5, 0.875, 0.5, 0.875, 0.625, 0.625, 0.625, 0.125, 0.5, 0.375, 0.5, 0.375, 0.625, 0.125, 0.625, 0.5, 0.5, 0.625, 0.5, 0.625, 0.625, 0.5, 0.625, 0.5, 0.0, 0.625, 0.0, 0.625, 0.125, 0.5, 0.125])
me_cube_019.update()
arm_armature = bpy.data.armatures.new('Armature')  # bones are not reproduced

# ---- objects
ob_goo = bpy.data.objects.new('Goo', me_roundcube)
ob_head = bpy.data.objects.new('head', me_cube_005)
ob_abs = bpy.data.objects.new('abs', me_cube_003)
ob_chest = bpy.data.objects.new('Chest', me_cube)
ob_shoulder_l = bpy.data.objects.new('Shoulder L', me_cube_006)
ob_shoulder_r = bpy.data.objects.new('Shoulder R', me_cube_021)
ob_hand_l = bpy.data.objects.new('Hand L', me_cube_002)
ob_lower_arm_l = bpy.data.objects.new('Lower Arm L', me_cube_001)
ob_upper_arm_l = bpy.data.objects.new('Upper Arm L', me_cube_007)
ob_hand_r = bpy.data.objects.new('Hand R', me_cube_020)
ob_lower_arm_r = bpy.data.objects.new('Lower Arm R', me_cube_022)
ob_upper_arm_r = bpy.data.objects.new('Upper Arm R', me_cube_023)
ob_foot_l = bpy.data.objects.new('Foot L', me_cube_009)
ob_lower_leg_l = bpy.data.objects.new('Lower Leg L', me_cube_008)
ob_upper_leg_l = bpy.data.objects.new('Upper Leg L', me_cube_004)
ob_foot_r = bpy.data.objects.new('Foot R', me_cube_024)
ob_lower_leg_r = bpy.data.objects.new('Lower Leg R', me_cube_025)
ob_upper_leg_r = bpy.data.objects.new('Upper Leg R', me_cube_026)
ob_empty = bpy.data.objects.new('Empty', None)
ob_empty_001 = bpy.data.objects.new('Empty.001', None)
ob_armature = bpy.data.objects.new('Armature', arm_armature)
ob_base = bpy.data.objects.new('Base', me_cube_010)
ob_chair = bpy.data.objects.new('Chair', me_cube_011)
ob_wheel_001 = bpy.data.objects.new('Wheel.001', me_cube_012)
ob_wheel_002 = bpy.data.objects.new('Wheel.002', me_cube_013)
ob_wheel_003 = bpy.data.objects.new('Wheel.003', me_cube_014)
ob_wheel_004 = bpy.data.objects.new('Wheel.004', me_cube_015)
ob_cube = bpy.data.objects.new('Cube', me_cube_016)
ob_wheel_005 = bpy.data.objects.new('Wheel.005', me_cube_017)
ob_cube_001 = bpy.data.objects.new('Cube.001', me_cube_018)
ob_wheel_006 = bpy.data.objects.new('Wheel.006', me_cube_019)

# ---- transforms, parenting, visibility, modifiers, constraints
ob_goo.location = (-4.936, 0.0, 0.0)
ob_goo.rotation_euler = (7.55e-08, -3.239e-22, 3.142)
ob_goo.scale = (0.01, 0.01, 0.01)
ob_head.parent = ob_armature
ob_head.matrix_parent_inverse = Matrix(((-4.371e-08, -1.0, -2.82e-23, 0.03091), (8.282e-23, 1.895e-15, 1.0, -8.292), (-1.0, 4.371e-08, 1.233e-30, 0.03091), (-0.0, -0.0, -0.0, 1.0)))
ob_head.location = (0.03091, -0.1678, 7.829)
ob_head.rotation_euler = (0.0, -0.0, -1.571)
ob_head.scale = (0.8816, 0.9338, 0.8428)
ob_abs.parent = ob_armature
ob_abs.matrix_parent_inverse = Matrix(((-3.179e-08, -1.0, -3.805e-15, 0.03091), (-7.105e-15, 1.911e-15, -1.0, 4.404), (1.0, -3.179e-08, -7.105e-15, -0.03091), (0.0, 0.0, 0.0, 1.0)))
ob_abs.location = (0.03091, 0.03091, 4.916)
ob_abs.rotation_euler = (0.0, -0.0, -1.571)
ob_abs.scale = (0.7865, 1.207, 0.6436)
ob_chest.parent = ob_armature
ob_chest.matrix_parent_inverse = Matrix(((-1.828e-07, -1.0, 3.805e-15, 0.03091), (-7.105e-15, 5.7e-15, 1.0, -7.292), (-1.0, 1.828e-07, -7.105e-15, 0.03091), (-0.0, -0.0, 0.0, 1.0)))
ob_chest.location = (0.03091, 0.03091, 5.663)
ob_chest.rotation_euler = (0.0, -0.0, -1.571)
ob_chest.scale = (1.476, 1.265, 1.476)
ob_chest.lock_rotations_4d = False
ob_chest.empty_display_type = 'ARROWS'
ob_chest.lineart.crease_threshold = 0.0
ob_shoulder_l.parent = ob_armature
ob_shoulder_l.matrix_parent_inverse = Matrix(((1.818e-08, -1.0, 1.372e-07, 0.04508), (0.9205, 7.037e-08, 0.3909, -4.428), (-0.3909, 1.192e-07, 0.9205, -5.877), (-0.0, -0.0, -0.0, 1.0)))
ob_shoulder_l.location = (1.398, 0.0695, 7.074)
ob_shoulder_l.rotation_euler = (0.0, -0.0, -1.571)
_m = ob_shoulder_l.modifiers.new('Armature', 'ARMATURE')
_m.object = ob_armature
ob_shoulder_r.parent = ob_armature
ob_shoulder_r.matrix_parent_inverse = Matrix(((-3.405e-08, 1.0, -2.608e-07, -0.04508), (-0.9205, 7.058e-08, 0.3909, -4.371), (0.3909, 2.533e-07, 0.9205, -5.901), (-0.0, -0.0, -0.0, 1.0)))
ob_shoulder_r.location = (-1.336, 0.0695, 7.074)
ob_shoulder_r.rotation_euler = (0.0, -0.0, -1.571)
ob_shoulder_r.scale = (1.0, -1.0, 1.0)
ob_hand_l.parent = ob_armature
ob_hand_l.matrix_parent_inverse = Matrix(((1.0, -0.0, 0.0, -0.03091), (-0.0, 1.0, -0.0, -0.03091), (0.0, -0.0, 1.0, -0.0), (-0.0, 0.0, -0.0, 1.0)))
ob_hand_l.location = (4.972, 0.2455, 6.653)
ob_hand_l.rotation_euler = (0.0, -0.0, -1.571)
_vg = ob_hand_l.vertex_groups.new(name='Bone')
_vg = ob_hand_l.vertex_groups.new(name='Hip')
_vg = ob_hand_l.vertex_groups.new(name='thigh.L')
_vg = ob_hand_l.vertex_groups.new(name='calf.L')
_vg = ob_hand_l.vertex_groups.new(name='foot.L')
_vg = ob_hand_l.vertex_groups.new(name='chest')
_vg = ob_hand_l.vertex_groups.new(name='head')
_vg = ob_hand_l.vertex_groups.new(name='shoulder.L')
_vg = ob_hand_l.vertex_groups.new(name='upper arm.L')
_vg = ob_hand_l.vertex_groups.new(name='lower arm.L')
_vg = ob_hand_l.vertex_groups.new(name='hand.L')
_vg.add([0, 1, 2, 3, 4, 5, 6, 7, 8, 9, 10, 11, 12, 13, 14, 15], 1.0, 'REPLACE')
_vg = ob_hand_l.vertex_groups.new(name='shoulder.R')
_vg = ob_hand_l.vertex_groups.new(name='upper arm.R')
_vg = ob_hand_l.vertex_groups.new(name='lower arm.R')
_vg = ob_hand_l.vertex_groups.new(name='hand.R')
_vg = ob_hand_l.vertex_groups.new(name='thigh.R')
_vg = ob_hand_l.vertex_groups.new(name='calf.R')
_vg = ob_hand_l.vertex_groups.new(name='foot.R')
_m = ob_hand_l.modifiers.new('Armature', 'ARMATURE')
_m.object = ob_armature
ob_lower_arm_l.parent = ob_armature
ob_lower_arm_l.matrix_parent_inverse = Matrix(((1.0, -0.0, 0.0, -0.03091), (-0.0, 1.0, -0.0, -0.03091), (0.0, -0.0, 1.0, -0.0), (-0.0, 0.0, -0.0, 1.0)))
ob_lower_arm_l.location = (3.518, 0.0668, 6.725)
ob_lower_arm_l.rotation_euler = (0.0, -0.0, -1.571)
_vg = ob_lower_arm_l.vertex_groups.new(name='Bone')
_vg = ob_lower_arm_l.vertex_groups.new(name='Hip')
_vg = ob_lower_arm_l.vertex_groups.new(name='thigh.L')
_vg = ob_lower_arm_l.vertex_groups.new(name='calf.L')
_vg = ob_lower_arm_l.vertex_groups.new(name='foot.L')
_vg = ob_lower_arm_l.vertex_groups.new(name='chest')
_vg = ob_lower_arm_l.vertex_groups.new(name='head')
_vg = ob_lower_arm_l.vertex_groups.new(name='shoulder.L')
_vg = ob_lower_arm_l.vertex_groups.new(name='upper arm.L')
_vg = ob_lower_arm_l.vertex_groups.new(name='lower arm.L')
_vg.add([0, 1, 2, 3, 4, 5, 6, 7, 8, 9, 10, 11, 12, 13, 14, 15, 16, 17, 18, 19], 1.0, 'REPLACE')
_vg = ob_lower_arm_l.vertex_groups.new(name='hand.L')
_vg = ob_lower_arm_l.vertex_groups.new(name='shoulder.R')
_vg = ob_lower_arm_l.vertex_groups.new(name='upper arm.R')
_vg = ob_lower_arm_l.vertex_groups.new(name='lower arm.R')
_vg = ob_lower_arm_l.vertex_groups.new(name='hand.R')
_vg = ob_lower_arm_l.vertex_groups.new(name='thigh.R')
_vg = ob_lower_arm_l.vertex_groups.new(name='calf.R')
_vg = ob_lower_arm_l.vertex_groups.new(name='foot.R')
_m = ob_lower_arm_l.modifiers.new('Armature', 'ARMATURE')
_m.object = ob_armature
ob_upper_arm_l.parent = ob_armature
ob_upper_arm_l.matrix_parent_inverse = Matrix(((1.0, -0.0, 0.0, -0.03091), (-0.0, 1.0, -0.0, -0.03091), (0.0, -0.0, 1.0, -0.0), (-0.0, 0.0, -0.0, 1.0)))
ob_upper_arm_l.location = (2.033, 0.0668, 6.725)
ob_upper_arm_l.rotation_euler = (0.0, -0.0, -1.571)
_vg = ob_upper_arm_l.vertex_groups.new(name='Bone')
_vg = ob_upper_arm_l.vertex_groups.new(name='Hip')
_vg = ob_upper_arm_l.vertex_groups.new(name='thigh.L')
_vg = ob_upper_arm_l.vertex_groups.new(name='calf.L')
_vg = ob_upper_arm_l.vertex_groups.new(name='foot.L')
_vg = ob_upper_arm_l.vertex_groups.new(name='chest')
_vg = ob_upper_arm_l.vertex_groups.new(name='head')
_vg = ob_upper_arm_l.vertex_groups.new(name='shoulder.L')
_vg = ob_upper_arm_l.vertex_groups.new(name='upper arm.L')
_vg.add([0, 1, 2, 3, 4, 5, 6, 7, 8, 9, 10, 11, 12, 13, 14, 15, 16, 17, 18, 19], 1.0, 'REPLACE')
_vg = ob_upper_arm_l.vertex_groups.new(name='lower arm.L')
_vg = ob_upper_arm_l.vertex_groups.new(name='hand.L')
_vg = ob_upper_arm_l.vertex_groups.new(name='shoulder.R')
_vg = ob_upper_arm_l.vertex_groups.new(name='upper arm.R')
_vg = ob_upper_arm_l.vertex_groups.new(name='lower arm.R')
_vg = ob_upper_arm_l.vertex_groups.new(name='hand.R')
_vg = ob_upper_arm_l.vertex_groups.new(name='thigh.R')
_vg = ob_upper_arm_l.vertex_groups.new(name='calf.R')
_vg = ob_upper_arm_l.vertex_groups.new(name='foot.R')
_m = ob_upper_arm_l.modifiers.new('Armature', 'ARMATURE')
_m.object = ob_armature
ob_hand_r.parent = ob_armature
ob_hand_r.matrix_parent_inverse = Matrix(((7.584e-08, 1.0, 1.089e-08, -0.04508), (-1.0, 7.584e-08, -3.027e-08, -4.89), (-4.657e-10, -1.089e-08, 1.0, -6.727), (0.0, -0.0, -0.0, 1.0)))
ob_hand_r.location = (-4.91, 0.2455, 6.653)
ob_hand_r.rotation_euler = (0.0, -0.0, -1.571)
ob_hand_r.scale = (1.0, -1.0, 1.0)
ob_lower_arm_r.parent = ob_armature
ob_lower_arm_r.matrix_parent_inverse = Matrix(((7.514e-08, 1.0, 1.054e-08, -0.04508), (-1.0, 7.518e-08, -0.003925, -4.164), (-0.003925, -1.024e-08, 1.0, -6.744), (0.0, -0.0, -0.0, 1.0)))
ob_lower_arm_r.location = (-3.456, 0.0668, 6.725)
ob_lower_arm_r.rotation_euler = (0.0, -0.0, -1.571)
ob_lower_arm_r.scale = (1.0, -1.0, 1.0)
ob_upper_arm_r.parent = ob_armature
ob_upper_arm_r.matrix_parent_inverse = Matrix(((7.584e-08, 1.0, 2.579e-08, -0.04508), (-1.0, 7.584e-08, -2.98e-08, -2.679), (-1.956e-15, -2.579e-08, 1.0, -6.733), (0.0, -0.0, -0.0, 1.0)))
ob_upper_arm_r.location = (-1.971, 0.0668, 6.725)
ob_upper_arm_r.rotation_euler = (0.0, -0.0, -1.571)
ob_upper_arm_r.scale = (1.0, -1.0, 1.0)
ob_foot_l.parent = ob_armature
ob_foot_l.matrix_parent_inverse = Matrix(((7.851e-08, -0.1807, 0.9835, -0.3292), (4.282e-08, -0.9835, -0.1807, -1.3), (1.0, 5.63e-08, -6.949e-08, -0.5059), (-0.0, 0.0, 0.0, 1.0)))
ob_foot_l.location = (0.5528, -0.5159, 0.3733)
ob_foot_l.rotation_euler = (0.0, -0.0, -1.571)
ob_lower_leg_l.parent = ob_armature
ob_lower_leg_l.matrix_parent_inverse = Matrix(((-2.821e-07, -1.0, -7.05e-24, 0.03091), (-5.345e-22, -1.895e-15, -1.0, 0.3404), (1.0, -2.821e-07, 4.235e-22, -0.5059), (-0.0, 0.0, -0.0, 1.0)))
ob_lower_leg_l.location = (0.5291, 0.05241, 1.955)
ob_lower_leg_l.rotation_euler = (0.0, -0.0, -1.571)
ob_upper_leg_l.parent = ob_armature
ob_upper_leg_l.matrix_parent_inverse = Matrix(((-2.821e-07, -1.0, -2.382e-16, 0.03091), (-7.105e-15, -1.656e-15, -1.0, 2.601), (1.0, -2.821e-07, -7.105e-15, -0.5059), (0.0, 0.0, 0.0, 1.0)))
ob_upper_leg_l.location = (0.5291, 0.05241, 3.826)
ob_upper_leg_l.rotation_euler = (0.0, -0.0, -1.571)
ob_foot_r.parent = ob_armature
ob_foot_r.matrix_parent_inverse = Matrix(((7.851e-08, 0.1807, -0.9835, 0.3292), (-4.282e-08, -0.9835, -0.1807, -1.3), (-1.0, 5.63e-08, -6.949e-08, -0.4441), (-0.0, -0.0, 0.0, 1.0)))
ob_foot_r.location = (-0.491, -0.5159, 0.3733)
ob_foot_r.rotation_euler = (0.0, -0.0, -1.571)
ob_foot_r.scale = (1.0, -1.0, 1.0)
ob_lower_leg_r.parent = ob_armature
ob_lower_leg_r.matrix_parent_inverse = Matrix(((-2.821e-07, 1.0, -1.129e-27, -0.03091), (-4.124e-21, -1.895e-15, -1.0, 0.3404), (-1.0, -2.821e-07, -4.235e-22, -0.4441), (0.0, 0.0, 0.0, 1.0)))
ob_lower_leg_r.location = (-0.4672, 0.05241, 1.955)
ob_lower_leg_r.rotation_euler = (0.0, -0.0, -1.571)
ob_lower_leg_r.scale = (1.0, -1.0, 1.0)
ob_upper_leg_r.parent = ob_armature
ob_upper_leg_r.matrix_parent_inverse = Matrix(((-3.576e-07, 1.0, 2.382e-16, -0.03091), (-7.105e-15, -1.656e-15, -1.0, 2.601), (-1.0, -3.576e-07, 7.105e-15, -0.4441), (0.0, -0.0, -0.0, 1.0)))
ob_upper_leg_r.location = (-0.4672, 0.05241, 3.826)
ob_upper_leg_r.rotation_euler = (0.0, -0.0, -1.571)
ob_upper_leg_r.scale = (1.0, -1.0, 1.0)
ob_empty.location = (-12.32, 1.555, 5.049)
ob_empty.rotation_euler = (1.571, -0.0, 1.571)
ob_empty.scale = (4.677, 4.677, 4.677)
ob_empty.empty_display_type = 'IMAGE'
ob_empty.empty_display_size = 5.0
ob_empty_001.location = (4.481, -16.36, 5.049)
ob_empty_001.rotation_euler = (1.571, -0.0, 3.142)
ob_empty_001.scale = (4.677, 4.677, 4.677)
ob_empty_001.empty_display_type = 'IMAGE'
ob_empty_001.empty_display_size = 5.0
ob_armature.location = (0.03091, 0.03091, 0.0)
ob_armature.show_in_front = True
ob_base.location = (0.0, 9.75e-08, 1.108)
ob_base.scale = (2.27, 5.107, -0.2759)
ob_chair.parent = ob_base
ob_chair.matrix_parent_inverse = Matrix(((0.4406, -0.0, -0.0, 0.0), (-0.0, 0.1958, 0.0, -0.0), (-0.0, 0.0, -3.624, 16.5), (0.0, -0.0, 0.0, 1.0)))
ob_chair.location = (0.0, 0.7687, 4.929)
ob_chair.scale = (1.0, 1.0, 0.142)
ob_wheel_001.parent = ob_base
ob_wheel_001.matrix_parent_inverse = Matrix(((0.4406, -0.0, -0.0, 0.0), (-0.0, 0.1958, 0.0, -0.0), (-0.0, 0.0, -3.624, 16.5), (0.0, -0.0, 0.0, 1.0)))
ob_wheel_001.location = (2.489, -2.455, 4.319)
ob_wheel_001.scale = (0.1963, 0.6371, 0.6371)
ob_wheel_002.parent = ob_base
ob_wheel_002.matrix_parent_inverse = Matrix(((0.4406, -0.0, -0.0, 0.0), (-0.0, 0.1958, 0.0, -0.0), (-0.0, 0.0, -3.624, 16.5), (0.0, -0.0, 0.0, 1.0)))
ob_wheel_002.location = (2.489, 2.054, 4.319)
ob_wheel_002.scale = (0.1963, 0.6371, 0.6371)
ob_wheel_003.parent = ob_base
ob_wheel_003.matrix_parent_inverse = Matrix(((0.4406, -0.0, -0.0, 0.0), (-0.0, 0.1958, 0.0, -0.0), (-0.0, 0.0, -3.624, 16.5), (0.0, -0.0, 0.0, 1.0)))
ob_wheel_003.location = (-2.489, 2.054, 4.319)
ob_wheel_003.scale = (0.1963, 0.6371, 0.6371)
ob_wheel_004.parent = ob_base
ob_wheel_004.matrix_parent_inverse = Matrix(((0.4406, -0.0, -0.0, 0.0), (-0.0, 0.1958, 0.0, -0.0), (-0.0, 0.0, -3.624, 16.5), (0.0, -0.0, 0.0, 1.0)))
ob_wheel_004.location = (-2.489, -2.455, 4.319)
ob_wheel_004.scale = (0.1963, 0.6371, 0.6371)
ob_cube.parent = ob_base
ob_cube.matrix_parent_inverse = Matrix(((0.4406, -0.0, -0.0, 0.0), (-0.0, 0.1958, 0.0, -0.0), (-0.0, 0.0, -3.624, 16.5), (0.0, -0.0, 0.0, 1.0)))
ob_cube.location = (0.0, -3.238, 5.893)
ob_cube.rotation_euler = (-0.6697, -0.0, 0.0)
ob_cube.scale = (1.0, 0.5999, 1.0)
ob_wheel_005.parent = ob_base
ob_wheel_005.matrix_parent_inverse = Matrix(((0.4406, -0.0, -0.0, 0.0), (-0.0, 0.1958, 0.0, -0.0), (-0.0, 0.0, -3.624, 16.5), (0.0, -0.0, 0.0, 1.0)))
ob_wheel_005.location = (-1.357e-15, -1.918, 7.23)
ob_wheel_005.rotation_euler = (0.0, -0.7854, 1.571)
ob_wheel_005.scale = (0.2107, 0.7784, 0.7784)
ob_cube_001.parent = ob_base
ob_cube_001.matrix_parent_inverse = Matrix(((0.4406, -0.0, -0.0, 0.0), (-0.0, 0.1958, 0.0, -0.0), (-0.0, 0.0, -3.624, 16.5), (0.0, -0.0, 0.0, 1.0)))
ob_cube_001.location = (0.0, 3.611, 5.462)
ob_cube_001.scale = (1.742, 1.0, 1.0)
ob_wheel_006.parent = ob_base
ob_wheel_006.matrix_parent_inverse = Matrix(((0.4406, -0.0, -0.0, 0.0), (-0.0, 0.1958, 0.0, -0.0), (-0.0, 0.0, -3.624, 16.5), (0.0, -0.0, 0.0, 1.0)))
ob_wheel_006.location = (1.319, 4.872, 5.299)
ob_wheel_006.rotation_euler = (0.0, 0.0, 1.571)
ob_wheel_006.scale = (0.53, 0.1825, 0.1825)

# ---- collection membership
scene.collection.objects.link(ob_goo)
col_knight.objects.link(ob_head)
col_body.objects.link(ob_abs)
col_body.objects.link(ob_chest)
col_body.objects.link(ob_shoulder_l)
col_body.objects.link(ob_shoulder_r)
col_arm_l.objects.link(ob_hand_l)
col_arm_l.objects.link(ob_lower_arm_l)
col_arm_l.objects.link(ob_upper_arm_l)
col_arm_r.objects.link(ob_hand_r)
col_arm_r.objects.link(ob_lower_arm_r)
col_arm_r.objects.link(ob_upper_arm_r)
col_leg_l.objects.link(ob_foot_l)
col_leg_l.objects.link(ob_lower_leg_l)
col_leg_l.objects.link(ob_upper_leg_l)
col_leg_r.objects.link(ob_foot_r)
col_leg_r.objects.link(ob_lower_leg_r)
col_leg_r.objects.link(ob_upper_leg_r)
col_refrence.objects.link(ob_empty)
col_refrence.objects.link(ob_empty_001)
col_armature.objects.link(ob_armature)
col_kart_rd.objects.link(ob_base)
col_kart_rd.objects.link(ob_chair)
col_kart_rd.objects.link(ob_wheel_001)
col_kart_rd.objects.link(ob_wheel_002)
col_kart_rd.objects.link(ob_wheel_003)
col_kart_rd.objects.link(ob_wheel_004)
col_kart_rd.objects.link(ob_cube)
col_kart_rd.objects.link(ob_wheel_005)
col_kart_rd.objects.link(ob_cube_001)
col_kart_rd.objects.link(ob_wheel_006)

# ---- scene / render settings (as saved in the file)
scene.frame_start = 1; scene.frame_end = 250; scene.frame_set(0)
scene.render.engine = 'BLENDER_EEVEE_NEXT'
scene.render.bake_bias = 0.0
scene.render.bake_samples = 0
scene.cycles.sampling_pattern = 'TABULATED_SOBOL'
scene.eevee.use_volume_custom_range = False
bpy.context.view_layer.update()

# ---- added for rendering (the .blend has no active camera and no usable light): camera, sun
cam_auto = bpy.data.cameras.new('AutoCamera')
cam_auto.lens = 50.0
cam_auto.sensor_width = 36.0
cam_auto.clip_end = 1000.0
ob_auto_camera = bpy.data.objects.new('AutoCamera', cam_auto)
scene.collection.objects.link(ob_auto_camera)
ob_auto_camera.location = (12.4678, -16.9495, 14.811)
ob_auto_camera.rotation_euler = (1.09748, -7.21219e-08, 0.694738)
scene.camera = ob_auto_camera
light_auto_sun = bpy.data.lights.new('AutoSun', 'SUN')
light_auto_sun.energy = 3.0
light_auto_sun.angle = 0.0523599
ob_auto_sun = bpy.data.objects.new('AutoSun', light_auto_sun)
scene.collection.objects.link(ob_auto_sun)
ob_auto_sun.rotation_euler = (0.872665, 0.174533, 0.523599)
bpy.context.view_layer.update()
